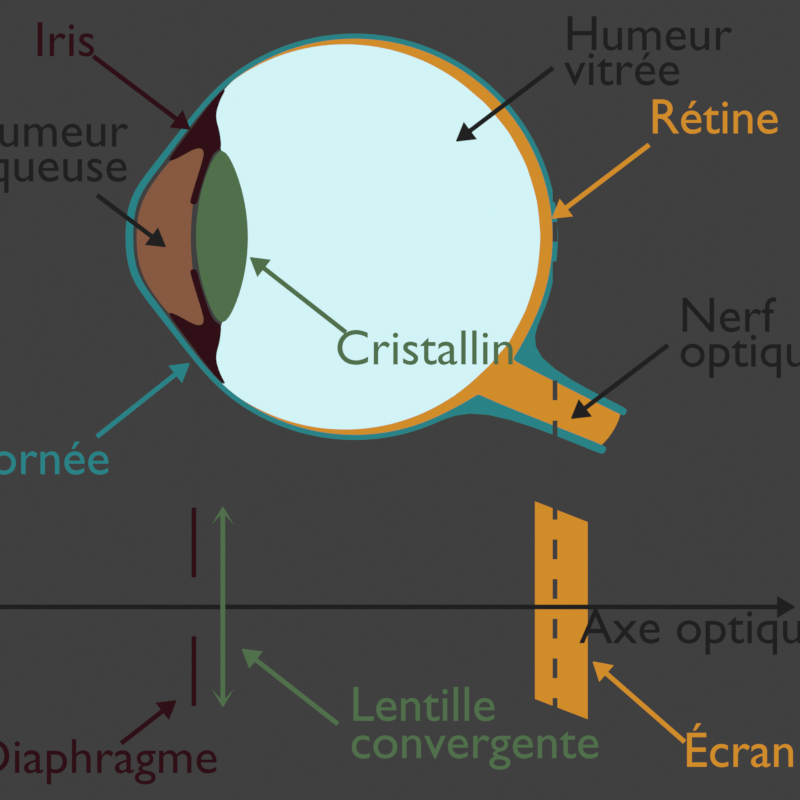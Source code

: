 # Source: modele_oeil_optique.blend  (saved by Blender 4.0.36; exported with 4.5.12 LTS)
import bpy
from mathutils import Matrix  # noqa: F401  (used for matrix-valued properties, if any)

bpy.ops.wm.read_factory_settings(use_empty=True)
scene = bpy.context.scene
scene.name = 'Scene'

# ---- collections
col_collection = bpy.data.collections.new('Collection'); scene.collection.children.link(col_collection)
col_axes = bpy.data.collections.new('Axes'); scene.collection.children.link(col_axes)
col_oeil = bpy.data.collections.new('Oeil'); scene.collection.children.link(col_oeil)
col_l_gende_oeil = bpy.data.collections.new('Légende oeil'); col_oeil.children.link(col_l_gende_oeil)
col_mod_lisation = bpy.data.collections.new('Modélisation'); scene.collection.children.link(col_mod_lisation)
col_l_gende_model = bpy.data.collections.new('Légende model'); col_mod_lisation.children.link(col_l_gende_model)

# ---- materials (node trees are filled in below, after node groups)
mat_axe_optique = bpy.data.materials.new('Axe optique')
mat_axe_optique.alpha_threshold = 0.0
mat_axe_optique.line_color = (0.0, 0.0, 0.0, 1.0)
mat_axes = bpy.data.materials.new('Axes')
mat_axes.alpha_threshold = 0.0
mat_axes.line_color = (0.0, 0.0, 0.0, 1.0)
mat_cornee = bpy.data.materials.new('Cornee')
mat_cornee.alpha_threshold = 0.0
mat_cornee.line_color = (0.0, 0.0, 0.0, 1.0)
mat_iris = bpy.data.materials.new('Iris')
mat_iris.alpha_threshold = 0.0
mat_iris.line_color = (0.0, 0.0, 0.0, 1.0)
mat_r_tine = bpy.data.materials.new('Rétine')
mat_r_tine.alpha_threshold = 0.0
mat_r_tine.line_color = (0.0, 0.0, 0.0, 1.0)
mat_cristallin = bpy.data.materials.new('Cristallin')
mat_cristallin.alpha_threshold = 0.0
mat_cristallin.line_color = (0.0, 0.0, 0.0, 1.0)
mat_vitreuse = bpy.data.materials.new('Vitreuse')
mat_vitreuse.alpha_threshold = 0.0
mat_vitreuse.line_color = (0.0, 0.0, 0.0, 1.0)
mat_aqueuse = bpy.data.materials.new('Aqueuse')
mat_aqueuse.alpha_threshold = 0.0
mat_aqueuse.line_color = (0.0, 0.0, 0.0, 1.0)

# ---- material node trees
mat_axe_optique.use_nodes = True; mat_axe_optique.node_tree.nodes.clear()
_N = mat_axe_optique.node_tree.nodes; _L = mat_axe_optique.node_tree.links
n0 = _N.new('ShaderNodeOutputMaterial'); n0.name = 'Material Output'; n0.location = (300, 300)
n0.target = 'CYCLES'
n1 = _N.new('ShaderNodeEmission'); n1.name = 'Emission'; n1.location = (10, 300)
n1.inputs[0].default_value = (0.01467, 0.01467, 0.01467, 1.0)
n2 = _N.new('ShaderNodeOutputMaterial'); n2.name = 'Material Output.001'; n2.location = (0, 0)
n2.target = 'EEVEE'
n3 = _N.new('ShaderNodeMixShader'); n3.name = 'Mix Shader'; n3.location = (0, 0)
n3.label = 'Disable Shadow'
n3.hide = True
n4 = _N.new('ShaderNodeLightPath'); n4.name = 'Light Path'; n4.location = (0, 0)
n4.hide = True
n5 = _N.new('ShaderNodeBsdfTransparent'); n5.name = 'Transparent BSDF'; n5.location = (0, 0)
n5.hide = True
_L.new(n1.outputs[0], n0.inputs[0])
_L.new(n1.outputs[0], n3.inputs[1])
_L.new(n3.outputs[0], n2.inputs[0])
_L.new(n4.outputs[1], n3.inputs[0])
_L.new(n5.outputs[0], n3.inputs[2])
n0.is_active_output = True
mat_axes.use_nodes = True; mat_axes.node_tree.nodes.clear()
_N = mat_axes.node_tree.nodes; _L = mat_axes.node_tree.links
n0 = _N.new('ShaderNodeOutputMaterial'); n0.name = 'Material Output'; n0.location = (300, 300)
n0.target = 'CYCLES'
n1 = _N.new('ShaderNodeEmission'); n1.name = 'Emission'; n1.location = (10, 300)
n1.inputs[0].default_value = (0.04955, 0.04955, 0.04955, 1.0)
n2 = _N.new('ShaderNodeOutputMaterial'); n2.name = 'Material Output.001'; n2.location = (0, 0)
n2.target = 'EEVEE'
n3 = _N.new('ShaderNodeMixShader'); n3.name = 'Mix Shader'; n3.location = (0, 0)
n3.label = 'Disable Shadow'
n3.hide = True
n4 = _N.new('ShaderNodeLightPath'); n4.name = 'Light Path'; n4.location = (0, 0)
n4.hide = True
n5 = _N.new('ShaderNodeBsdfTransparent'); n5.name = 'Transparent BSDF'; n5.location = (0, 0)
n5.hide = True
_L.new(n1.outputs[0], n0.inputs[0])
_L.new(n1.outputs[0], n3.inputs[1])
_L.new(n3.outputs[0], n2.inputs[0])
_L.new(n4.outputs[1], n3.inputs[0])
_L.new(n5.outputs[0], n3.inputs[2])
n0.is_active_output = True
mat_cornee.use_nodes = True; mat_cornee.node_tree.nodes.clear()
_N = mat_cornee.node_tree.nodes; _L = mat_cornee.node_tree.links
n0 = _N.new('ShaderNodeOutputMaterial'); n0.name = 'Material Output'; n0.location = (300, 300)
n0.target = 'CYCLES'
n1 = _N.new('ShaderNodeEmission'); n1.name = 'Emission'; n1.location = (10, 300)
n1.inputs[0].default_value = (0.02229, 0.2265, 0.2395, 1.0)
n2 = _N.new('ShaderNodeOutputMaterial'); n2.name = 'Material Output.001'; n2.location = (0, 0)
n2.target = 'EEVEE'
n3 = _N.new('ShaderNodeMixShader'); n3.name = 'Mix Shader'; n3.location = (0, 0)
n3.label = 'Disable Shadow'
n3.hide = True
n4 = _N.new('ShaderNodeLightPath'); n4.name = 'Light Path'; n4.location = (0, 0)
n4.hide = True
n5 = _N.new('ShaderNodeBsdfTransparent'); n5.name = 'Transparent BSDF'; n5.location = (0, 0)
n5.hide = True
_L.new(n1.outputs[0], n0.inputs[0])
_L.new(n1.outputs[0], n3.inputs[1])
_L.new(n3.outputs[0], n2.inputs[0])
_L.new(n4.outputs[1], n3.inputs[0])
_L.new(n5.outputs[0], n3.inputs[2])
n0.is_active_output = True
mat_iris.use_nodes = True; mat_iris.node_tree.nodes.clear()
_N = mat_iris.node_tree.nodes; _L = mat_iris.node_tree.links
n0 = _N.new('ShaderNodeOutputMaterial'); n0.name = 'Material Output'; n0.location = (300, 300)
n0.target = 'CYCLES'
n1 = _N.new('ShaderNodeEmission'); n1.name = 'Emission'; n1.location = (10, 300)
n1.inputs[0].default_value = (0.02934, 0.004725, 0.008129, 1.0)
n2 = _N.new('ShaderNodeOutputMaterial'); n2.name = 'Material Output.001'; n2.location = (0, 0)
n2.target = 'EEVEE'
n3 = _N.new('ShaderNodeMixShader'); n3.name = 'Mix Shader'; n3.location = (0, 0)
n3.label = 'Disable Shadow'
n3.hide = True
n4 = _N.new('ShaderNodeLightPath'); n4.name = 'Light Path'; n4.location = (0, 0)
n4.hide = True
n5 = _N.new('ShaderNodeBsdfTransparent'); n5.name = 'Transparent BSDF'; n5.location = (0, 0)
n5.hide = True
_L.new(n1.outputs[0], n0.inputs[0])
_L.new(n1.outputs[0], n3.inputs[1])
_L.new(n3.outputs[0], n2.inputs[0])
_L.new(n4.outputs[1], n3.inputs[0])
_L.new(n5.outputs[0], n3.inputs[2])
n0.is_active_output = True
mat_r_tine.use_nodes = True; mat_r_tine.node_tree.nodes.clear()
_N = mat_r_tine.node_tree.nodes; _L = mat_r_tine.node_tree.links
n0 = _N.new('ShaderNodeOutputMaterial'); n0.name = 'Material Output'; n0.location = (300, 300)
n0.target = 'CYCLES'
n1 = _N.new('ShaderNodeEmission'); n1.name = 'Emission'; n1.location = (10, 300)
n1.inputs[0].default_value = (0.6383, 0.2649, 0.02238, 1.0)
n2 = _N.new('ShaderNodeOutputMaterial'); n2.name = 'Material Output.001'; n2.location = (0, 0)
n2.target = 'EEVEE'
n3 = _N.new('ShaderNodeMixShader'); n3.name = 'Mix Shader'; n3.location = (0, 0)
n3.label = 'Disable Shadow'
n3.hide = True
n4 = _N.new('ShaderNodeLightPath'); n4.name = 'Light Path'; n4.location = (0, 0)
n4.hide = True
n5 = _N.new('ShaderNodeBsdfTransparent'); n5.name = 'Transparent BSDF'; n5.location = (0, 0)
n5.hide = True
_L.new(n1.outputs[0], n0.inputs[0])
_L.new(n1.outputs[0], n3.inputs[1])
_L.new(n3.outputs[0], n2.inputs[0])
_L.new(n4.outputs[1], n3.inputs[0])
_L.new(n5.outputs[0], n3.inputs[2])
n0.is_active_output = True
mat_cristallin.use_nodes = True; mat_cristallin.node_tree.nodes.clear()
_N = mat_cristallin.node_tree.nodes; _L = mat_cristallin.node_tree.links
n0 = _N.new('ShaderNodeOutputMaterial'); n0.name = 'Material Output'; n0.location = (300, 300)
n0.target = 'CYCLES'
n1 = _N.new('ShaderNodeEmission'); n1.name = 'Emission'; n1.location = (10, 300)
n1.inputs[0].default_value = (0.08044, 0.1607, 0.07002, 1.0)
n2 = _N.new('ShaderNodeOutputMaterial'); n2.name = 'Material Output.001'; n2.location = (0, 0)
n2.target = 'EEVEE'
n3 = _N.new('ShaderNodeMixShader'); n3.name = 'Mix Shader'; n3.location = (0, 0)
n3.label = 'Disable Shadow'
n3.hide = True
n4 = _N.new('ShaderNodeLightPath'); n4.name = 'Light Path'; n4.location = (0, 0)
n4.hide = True
n5 = _N.new('ShaderNodeBsdfTransparent'); n5.name = 'Transparent BSDF'; n5.location = (0, 0)
n5.hide = True
_L.new(n1.outputs[0], n0.inputs[0])
_L.new(n1.outputs[0], n3.inputs[1])
_L.new(n3.outputs[0], n2.inputs[0])
_L.new(n4.outputs[1], n3.inputs[0])
_L.new(n5.outputs[0], n3.inputs[2])
n0.is_active_output = True
mat_vitreuse.use_nodes = True; mat_vitreuse.node_tree.nodes.clear()
_N = mat_vitreuse.node_tree.nodes; _L = mat_vitreuse.node_tree.links
n0 = _N.new('ShaderNodeOutputMaterial'); n0.name = 'Material Output'; n0.location = (300, 300)
n0.target = 'CYCLES'
n1 = _N.new('ShaderNodeEmission'); n1.name = 'Emission'; n1.location = (10, 300)
n1.inputs[0].default_value = (0.6428, 0.901, 0.9236, 1.0)
n2 = _N.new('ShaderNodeOutputMaterial'); n2.name = 'Material Output.001'; n2.location = (0, 0)
n2.target = 'EEVEE'
n3 = _N.new('ShaderNodeMixShader'); n3.name = 'Mix Shader'; n3.location = (0, 0)
n3.label = 'Disable Shadow'
n3.hide = True
n4 = _N.new('ShaderNodeLightPath'); n4.name = 'Light Path'; n4.location = (0, 0)
n4.hide = True
n5 = _N.new('ShaderNodeBsdfTransparent'); n5.name = 'Transparent BSDF'; n5.location = (0, 0)
n5.hide = True
_L.new(n1.outputs[0], n0.inputs[0])
_L.new(n1.outputs[0], n3.inputs[1])
_L.new(n3.outputs[0], n2.inputs[0])
_L.new(n4.outputs[1], n3.inputs[0])
_L.new(n5.outputs[0], n3.inputs[2])
n0.is_active_output = True
mat_aqueuse.use_nodes = True; mat_aqueuse.node_tree.nodes.clear()
_N = mat_aqueuse.node_tree.nodes; _L = mat_aqueuse.node_tree.links
n0 = _N.new('ShaderNodeOutputMaterial'); n0.name = 'Material Output'; n0.location = (300, 300)
n0.target = 'CYCLES'
n1 = _N.new('ShaderNodeEmission'); n1.name = 'Emission'; n1.location = (10, 300)
n1.inputs[0].default_value = (0.247, 0.1007, 0.05316, 1.0)
n2 = _N.new('ShaderNodeOutputMaterial'); n2.name = 'Material Output.001'; n2.location = (0, 0)
n2.target = 'EEVEE'
n3 = _N.new('ShaderNodeMixShader'); n3.name = 'Mix Shader'; n3.location = (0, 0)
n3.label = 'Disable Shadow'
n3.hide = True
n4 = _N.new('ShaderNodeLightPath'); n4.name = 'Light Path'; n4.location = (0, 0)
n4.hide = True
n5 = _N.new('ShaderNodeBsdfTransparent'); n5.name = 'Transparent BSDF'; n5.location = (0, 0)
n5.hide = True
_L.new(n1.outputs[0], n0.inputs[0])
_L.new(n1.outputs[0], n3.inputs[1])
_L.new(n3.outputs[0], n2.inputs[0])
_L.new(n4.outputs[1], n3.inputs[0])
_L.new(n5.outputs[0], n3.inputs[2])
n0.is_active_output = True

# ---- world
world_world = bpy.data.worlds.new('World'); scene.world = world_world
world_world.use_nodes = True; world_world.node_tree.nodes.clear()
_N = world_world.node_tree.nodes; _L = world_world.node_tree.links
n0 = _N.new('ShaderNodeOutputWorld'); n0.name = 'World Output'; n0.location = (300, 300)
n1 = _N.new('ShaderNodeBackground'); n1.name = 'Background'; n1.location = (10, 300)
n1.inputs[0].default_value = (0.05088, 0.05088, 0.05088, 1.0)
_L.new(n1.outputs[0], n0.inputs[0])
n0.is_active_output = True
world_world.color = (0.05088, 0.05088, 0.05088)
world_world.use_sun_shadow = False
world_world.sun_shadow_jitter_overblur = 0.0

# ---- cameras
cam_camera = bpy.data.cameras.new('Camera')
cam_camera.type = 'ORTHO'
cam_camera.clip_end = 100.0
cam_camera.ortho_scale = 8.0

# ---- meshes
me_plane_010 = bpy.data.meshes.new('Plane.010')
me_plane_010.from_pydata([(-5.341, 0.02222, 0.5974), (-5.341, -0.02532, 0.5974), (4.264, 0.02222, 0.5974), (4.264, -0.02532, 0.5974), (4.41, -0.02532, 0.5974), (4.41, 0.02222, 0.5974), (4.263, 0.02222, 0.5974), (4.262, -0.02532, 0.5974), (4.264, 0.1082, 0.5974), (4.264, -0.1113, 0.5974), (4.266, -0.1113, 0.5974), (4.266, 0.1082, 0.5974), (4.441, -0.007625, 0.5974), (4.441, 0.004525, 0.5974), (4.425, 0.01376, 0.5974), (4.425, -0.01686, 0.5974), (4.269, 0.02222, 0.5974), (4.269, -0.02532, 0.5974)], [], [(6, 7, 3, 2), (16, 17, 4, 5), (0, 1, 7, 6), (17, 3, 9), (16, 5, 11, 8), (14, 15, 12, 13), (5, 4, 15, 14), (2, 16, 8), (4, 17, 9, 10), (2, 3, 17, 16)])
_uv = me_plane_010.uv_layers.new(name='UVMap')
_uv.uv.foreach_set('vector', [0.0, 0.4996, 1.0, 0.4996, 1.0, 0.5, 0.0, 0.5, 0.0, 0.5004, 1.0, 0.5004, 1.0, 0.5115, 0.0, 0.5115, 0.0, 0.1736, 1.0, 0.1735, 1.0, 0.4996, 0.0, 0.4996, 1.0, 0.5004, 1.0, 0.5, 1.0, 0.5058, 0.0, 0.5004, 0.0, 0.5115, 0.0, 0.5115, 0.0, 0.5058, 0.04961, 0.5123, 0.9901, 0.5122, 1.0, 0.5123, 0.0, 0.5122, 0.0, 0.5115, 1.0, 0.5115, 0.9901, 0.5122, 0.04961, 0.5123, 0.0, 0.5, 0.0, 0.5004, 0.0, 0.5, 1.0, 0.5115, 1.0, 0.5004, 1.0, 0.5058, 1.0, 0.5115, 0.0, 0.5, 1.0, 0.5, 1.0, 0.5004, 0.0, 0.5004])
me_plane_010.materials.append(mat_axe_optique)
me_plane_010.use_remesh_fix_poles = True
me_plane_010.use_remesh_preserve_attributes = False
me_plane_010.update()
me_plane_004 = bpy.data.meshes.new('Plane.004')
me_plane_004.from_pydata([(-0.02397, 0.1019, 0.0), (0.02356, 0.1019, 0.0), (-0.02397, 0.3, 0.0), (0.02356, 0.2999, 0.0), (-0.02397, 0.4983, 0.0), (0.02356, 0.4982, 0.0), (-0.02397, 0.6964, 0.0), (0.02356, 0.6963, 0.0), (-0.02397, 0.8946, 0.0), (0.02356, 0.8946, 0.0), (-0.02397, 1.093, 0.0), (0.02356, 1.093, 0.0), (-0.02397, 1.291, 0.0), (0.02356, 1.291, 0.0), (-0.02397, 1.489, 0.0), (0.02356, 1.489, 0.0), (-0.02397, 1.687, 0.0), (0.02356, 1.687, 0.0), (-0.02397, 1.885, 0.0), (0.02356, 1.885, 0.0), (-0.02397, 2.084, 0.0), (0.02356, 2.084, 0.0), (-0.02397, 2.282, 0.0), (0.02356, 2.282, 0.0), (-0.02397, 2.48, 0.0), (0.02356, 2.48, 0.0), (-0.02397, 2.678, 0.0), (0.02356, 2.678, 0.0), (-0.02397, 2.876, 0.0), (0.02356, 2.876, 0.0), (-0.02397, 3.075, 0.0), (0.02356, 3.074, 0.0), (-0.02397, -0.1019, 0.0), (0.02356, -0.1019, 0.0), (-0.02397, -0.3, 0.0), (0.02356, -0.2999, 0.0), (-0.02397, -0.4983, 0.0), (0.02356, -0.4982, 0.0), (-0.02397, -0.6964, 0.0), (0.02356, -0.6963, 0.0), (-0.02397, -0.8946, 0.0), (0.02356, -0.8946, 0.0), (-0.02397, -1.093, 0.0), (0.02356, -1.093, 0.0), (-0.02397, -1.291, 0.0), (0.02356, -1.291, 0.0), (-0.02397, -1.489, 0.0), (0.02356, -1.489, 0.0), (-0.02397, -1.687, 0.0), (0.02356, -1.687, 0.0), (-0.02397, -1.885, 0.0), (0.02356, -1.885, 0.0), (-0.02397, -2.084, 0.0), (0.02356, -2.084, 0.0), (-0.02397, -2.282, 0.0), (0.02356, -2.282, 0.0), (-0.02397, -2.48, 0.0), (0.02356, -2.48, 0.0), (-0.02397, -2.678, 0.0), (0.02356, -2.678, 0.0), (-0.02397, -2.876, 0.0), (0.02356, -2.876, 0.0), (-0.02397, -3.075, 0.0), (0.02356, -3.074, 0.0), (-0.02397, -3.273, 0.0), (0.02356, -3.273, 0.0), (-0.02397, -3.471, 0.0), (0.02356, -3.471, 0.0)], [], [(0, 1, 3, 2), (4, 5, 7, 6), (8, 9, 11, 10), (12, 13, 15, 14), (16, 17, 19, 18), (20, 21, 23, 22), (24, 25, 27, 26), (28, 29, 31, 30), (32, 34, 35, 33), (36, 38, 39, 37), (40, 42, 43, 41), (44, 46, 47, 45), (48, 50, 51, 49), (52, 54, 55, 53), (56, 58, 59, 57), (60, 62, 63, 61), (64, 66, 67, 65)])
_uv = me_plane_004.uv_layers.new(name='UVMap')
_uv.uv.foreach_set('vector', [0.0, 0.1736, 1.0, 0.1735, 1.0, 0.4996, 0.0, 0.4996, 0.0, 0.1736, 1.0, 0.1735, 1.0, 0.4996, 0.0, 0.4996, 0.0, 0.1736, 1.0, 0.1735, 1.0, 0.4996, 0.0, 0.4996, 0.0, 0.1736, 1.0, 0.1735, 1.0, 0.4996, 0.0, 0.4996, 0.0, 0.1736, 1.0, 0.1735, 1.0, 0.4996, 0.0, 0.4996, 0.0, 0.1736, 1.0, 0.1735, 1.0, 0.4996, 0.0, 0.4996, 0.0, 0.1736, 1.0, 0.1735, 1.0, 0.4996, 0.0, 0.4996, 0.0, 0.1736, 1.0, 0.1735, 1.0, 0.4996, 0.0, 0.4996, 0.0, 0.1736, 0.0, 0.4996, 1.0, 0.4996, 1.0, 0.1735, 0.0, 0.1736, 0.0, 0.4996, 1.0, 0.4996, 1.0, 0.1735, 0.0, 0.1736, 0.0, 0.4996, 1.0, 0.4996, 1.0, 0.1735, 0.0, 0.1736, 0.0, 0.4996, 1.0, 0.4996, 1.0, 0.1735, 0.0, 0.1736, 0.0, 0.4996, 1.0, 0.4996, 1.0, 0.1735, 0.0, 0.1736, 0.0, 0.4996, 1.0, 0.4996, 1.0, 0.1735, 0.0, 0.1736, 0.0, 0.4996, 1.0, 0.4996, 1.0, 0.1735, 0.0, 0.1736, 0.0, 0.4996, 1.0, 0.4996, 1.0, 0.1735, 0.0, 0.1736, 0.0, 0.4996, 1.0, 0.4996, 1.0, 0.1735])
me_plane_004.materials.append(mat_axes)
me_plane_004.use_remesh_fix_poles = True
me_plane_004.use_remesh_preserve_attributes = False
me_plane_004.update()
me_cube = bpy.data.meshes.new('Cube')
me_cube.from_pydata([(-1.05, -2.197, -0.5942), (-1.05, -2.197, 1.15), (-0.8398, 0.8326, -1.0), (-0.8398, 0.8326, 1.0), (0.1379, -2.197, -0.5942), (0.1379, -2.197, 1.15), (0.02122, 0.8326, -1.0), (0.02122, 0.8326, 1.0), (-0.5065, 2.23, -1.007), (-0.5065, 2.23, 0.9929), (-0.1305, 3.186, -1.065), (-0.1305, 3.186, 0.9345), (-1.067, 4.234, -1.007), (-1.067, 4.234, 0.9929), (-0.3262, 4.71, -1.065), (-0.3262, 4.71, 0.9345), (-0.176, 2.232, -1.007), (-0.2677, 2.232, 0.9929), (-0.7669, 4.513, -1.007), (-0.7669, 4.513, 0.9929), (-0.1315, 2.667, 0.9929), (-0.5613, 4.63, 0.9929), (-0.1315, 2.667, -1.007), (-0.5613, 4.63, -1.007)], [], [(0, 1, 3, 2), (2, 3, 7, 6), (6, 7, 5, 4), (4, 5, 1, 0), (2, 6, 4, 0), (7, 3, 1, 5), (22, 10, 11, 20), (23, 21, 15, 14), (20, 11, 15, 21), (8, 9, 13, 12), (11, 10, 14, 15), (16, 8, 12, 18), (22, 16, 18, 23), (9, 17, 19, 13), (12, 13, 19, 18), (8, 16, 17, 9), (10, 22, 23, 14), (17, 20, 21, 19), (18, 19, 21, 23), (16, 22, 20, 17)])
_uv = me_cube.uv_layers.new(name='UVMap')
_uv.uv.foreach_set('vector', [0.375, 0.0, 0.625, 0.0, 0.625, 0.25, 0.375, 0.25, 0.375, 0.25, 0.625, 0.25, 0.625, 0.5, 0.375, 0.5, 0.375, 0.5, 0.625, 0.5, 0.625, 0.75, 0.375, 0.75, 0.375, 0.75, 0.625, 0.75, 0.625, 1.0, 0.375, 1.0, 0.125, 0.5, 0.375, 0.5, 0.375, 0.75, 0.125, 0.75, 0.625, 0.5, 0.875, 0.5, 0.875, 0.75, 0.625, 0.75, 0.375, 0.3682, 0.375, 0.5, 0.625, 0.5, 0.625, 0.3682, 0.375, 0.3682, 0.625, 0.3682, 0.625, 0.5, 0.375, 0.5, 0.625, 0.3682, 0.625, 0.5, 0.625, 0.5, 0.625, 0.3682, 0.375, 0.25, 0.625, 0.25, 0.625, 0.25, 0.375, 0.25, 0.625, 0.5, 0.375, 0.5, 0.375, 0.5, 0.625, 0.5, 0.375, 0.3292, 0.375, 0.25, 0.375, 0.25, 0.375, 0.3292, 0.375, 0.3682, 0.375, 0.3292, 0.375, 0.3292, 0.375, 0.3682, 0.625, 0.25, 0.625, 0.3292, 0.625, 0.3292, 0.625, 0.25, 0.375, 0.25, 0.625, 0.25, 0.625, 0.3292, 0.375, 0.3292, 0.375, 0.25, 0.375, 0.3292, 0.625, 0.3292, 0.625, 0.25, 0.375, 0.5, 0.375, 0.3682, 0.375, 0.3682, 0.375, 0.5, 0.625, 0.3292, 0.625, 0.3682, 0.625, 0.3682, 0.625, 0.3292, 0.375, 0.3292, 0.625, 0.3292, 0.625, 0.3682, 0.375, 0.3682, 0.375, 0.3292, 0.375, 0.3682, 0.625, 0.3682, 0.625, 0.3292])
me_cube.use_remesh_fix_poles = True
me_cube.use_remesh_preserve_attributes = False
me_cube.update()
me_plane_019 = bpy.data.meshes.new('Plane.019')
me_plane_019.from_pydata([(-0.02397, 0.1019, 0.0), (0.02356, 0.1019, 0.0), (-0.02397, 0.3, 0.0), (0.02356, 0.2999, 0.0), (-0.02397, 0.4983, 0.0), (0.02356, 0.4982, 0.0), (-0.02397, 0.6964, 0.0), (0.02356, 0.6963, 0.0), (-0.02397, 0.8946, 0.0), (0.02356, 0.8946, 0.0), (-0.02397, 1.093, 0.0), (0.02356, 1.093, 0.0), (-0.02397, 1.291, 0.0), (0.02356, 1.291, 0.0), (-0.02397, 1.489, 0.0), (0.02356, 1.489, 0.0), (-0.02397, 1.687, 0.0), (0.02356, 1.687, 0.0), (-0.02397, 1.885, 0.0), (0.02356, 1.885, 0.0), (-0.02397, 2.084, 0.0), (0.02356, 2.084, 0.0), (-0.02397, 2.282, 0.0), (0.02356, 2.282, 0.0), (-0.02397, 2.48, 0.0), (0.02356, 2.48, 0.0), (-0.02397, 2.678, 0.0), (0.02356, 2.678, 0.0), (-0.02397, 2.876, 0.0), (0.02356, 2.876, 0.0), (-0.02397, 3.075, 0.0), (0.02356, 3.074, 0.0), (-0.02397, -0.1019, 0.0), (0.02356, -0.1019, 0.0), (-0.02397, -0.3, 0.0), (0.02356, -0.2999, 0.0), (-0.02397, -0.4983, 0.0), (0.02356, -0.4982, 0.0), (-0.02397, -0.6964, 0.0), (0.02356, -0.6963, 0.0), (-0.02397, -0.8946, 0.0), (0.02356, -0.8946, 0.0), (-0.02397, -1.093, 0.0), (0.02356, -1.093, 0.0), (-0.02397, -1.291, 0.0), (0.02356, -1.291, 0.0), (-0.02397, -1.489, 0.0), (0.02356, -1.489, 0.0), (-0.02397, -1.687, 0.0), (0.02356, -1.687, 0.0), (-0.02397, -1.885, 0.0), (0.02356, -1.885, 0.0), (-0.02397, -2.084, 0.0), (0.02356, -2.084, 0.0), (-0.02397, -2.282, 0.0), (0.02356, -2.282, 0.0), (-0.02397, -2.48, 0.0), (0.02356, -2.48, 0.0), (-0.02397, -2.678, 0.0), (0.02356, -2.678, 0.0), (-0.02397, -2.876, 0.0), (0.02356, -2.876, 0.0), (-0.02397, -3.075, 0.0), (0.02356, -3.074, 0.0), (-0.02397, -3.273, 0.0), (0.02356, -3.273, 0.0), (-0.02397, -3.471, 0.0), (0.02356, -3.471, 0.0)], [], [(0, 1, 3, 2), (4, 5, 7, 6), (8, 9, 11, 10), (12, 13, 15, 14), (16, 17, 19, 18), (20, 21, 23, 22), (24, 25, 27, 26), (28, 29, 31, 30), (32, 34, 35, 33), (36, 38, 39, 37), (40, 42, 43, 41), (44, 46, 47, 45), (48, 50, 51, 49), (52, 54, 55, 53), (56, 58, 59, 57), (60, 62, 63, 61), (64, 66, 67, 65)])
_uv = me_plane_019.uv_layers.new(name='UVMap')
_uv.uv.foreach_set('vector', [0.0, 0.1736, 1.0, 0.1735, 1.0, 0.4996, 0.0, 0.4996, 0.0, 0.1736, 1.0, 0.1735, 1.0, 0.4996, 0.0, 0.4996, 0.0, 0.1736, 1.0, 0.1735, 1.0, 0.4996, 0.0, 0.4996, 0.0, 0.1736, 1.0, 0.1735, 1.0, 0.4996, 0.0, 0.4996, 0.0, 0.1736, 1.0, 0.1735, 1.0, 0.4996, 0.0, 0.4996, 0.0, 0.1736, 1.0, 0.1735, 1.0, 0.4996, 0.0, 0.4996, 0.0, 0.1736, 1.0, 0.1735, 1.0, 0.4996, 0.0, 0.4996, 0.0, 0.1736, 1.0, 0.1735, 1.0, 0.4996, 0.0, 0.4996, 0.0, 0.1736, 0.0, 0.4996, 1.0, 0.4996, 1.0, 0.1735, 0.0, 0.1736, 0.0, 0.4996, 1.0, 0.4996, 1.0, 0.1735, 0.0, 0.1736, 0.0, 0.4996, 1.0, 0.4996, 1.0, 0.1735, 0.0, 0.1736, 0.0, 0.4996, 1.0, 0.4996, 1.0, 0.1735, 0.0, 0.1736, 0.0, 0.4996, 1.0, 0.4996, 1.0, 0.1735, 0.0, 0.1736, 0.0, 0.4996, 1.0, 0.4996, 1.0, 0.1735, 0.0, 0.1736, 0.0, 0.4996, 1.0, 0.4996, 1.0, 0.1735, 0.0, 0.1736, 0.0, 0.4996, 1.0, 0.4996, 1.0, 0.1735, 0.0, 0.1736, 0.0, 0.4996, 1.0, 0.4996, 1.0, 0.1735])
me_plane_019.materials.append(mat_axes)
me_plane_019.use_remesh_fix_poles = True
me_plane_019.use_remesh_preserve_attributes = False
me_plane_019.update()
me_circle_001 = bpy.data.meshes.new('Circle.001')
me_circle_001.from_pydata([(0.04003, 2.045, 0.0), (-0.359, 2.006, 0.0), (-0.7427, 1.89, 0.0), (-1.096, 1.701, 0.0), (-1.406, 1.446, 0.0), (-1.767, 0.9849, 0.01167), (-1.99, 0.6983, 0.006597), (-2.225, 0.399, 0.0), (-2.264, 0.0, 0.0), (-2.225, -0.399, 0.0), (-1.99, -0.6983, 0.006597), (-1.767, -0.9849, 0.01167), (-1.406, -1.446, 0.0), (-1.096, -1.701, 0.0), (-0.7427, -1.89, 0.0), (-0.359, -2.006, 0.0), (0.04003, -2.045, 0.0), (0.4391, -2.006, 0.0), (0.8227, -1.89, 0.0), (1.243, -1.661, 0.005874), (2.775, -1.725, -0.006118), (1.71, -1.192, -0.002692), (1.93, -0.7827, 0.0), (2.046, -0.399, 0.0), (2.085, 4.386e-08, 0.0), (2.046, 0.399, 0.0), (1.93, 0.7827, 0.0), (1.741, 1.136, 0.0), (1.486, 1.446, 0.0), (1.176, 1.701, 0.0), (0.8227, 1.89, 0.0), (0.4391, 2.006, 0.0), (0.03869, 1.993, 0.0), (-0.3501, 1.955, 0.0), (-0.724, 1.841, 0.0), (-1.069, 1.657, 0.0), (-1.371, 1.409, 0.0), (-1.719, 0.9559, 0.01167), (-1.918, 0.6783, 0.006597), (-2.15, 0.3888, 0.0), (-2.188, -6.706e-08, 0.0), (-2.15, -0.3888, 0.0), (-1.918, -0.6783, 0.006597), (-1.719, -0.9559, 0.01167), (-1.371, -1.409, 0.0), (-1.069, -1.657, 0.0), (-0.724, -1.841, 0.0), (-0.3501, -1.955, 0.0), (0.03869, -1.993, 0.0), (0.4275, -1.955, 0.0), (0.8014, -1.841, 0.0), (1.213, -1.618, 0.005874), (2.529, -2.185, 0.007342), (1.665, -1.163, -0.002692), (1.88, -0.7627, 0.0), (1.993, -0.3888, 0.0), (2.032, 4.382e-08, 0.0), (1.993, 0.3888, 0.0), (1.88, 0.7627, 0.0), (1.696, 1.107, 0.0), (1.448, 1.409, 0.0), (1.146, 1.657, 0.0), (0.8014, 1.841, 0.0), (0.4275, 1.955, 0.0), (1.658, -1.256, -0.002692), (1.614, -1.225, -0.002692), (1.314, -1.604, 0.005874), (1.282, -1.562, 0.005874), (2.738, -1.798, -0.006118), (2.572, -2.105, 0.007342), (2.686, -1.774, -0.006118), (2.724, -1.701, -0.006118), (2.505, -2.074, 0.007342), (2.461, -2.153, 0.007342)], [], [(9, 8, 40, 41), (10, 9, 41, 42), (11, 10, 42, 43), (12, 11, 43, 44), (13, 12, 44, 45), (27, 26, 58, 59), (14, 13, 45, 46), (1, 0, 32, 33), (28, 27, 59, 60), (15, 14, 46, 47), (2, 1, 33, 34), (29, 28, 60, 61), (16, 15, 47, 48), (3, 2, 34, 35), (30, 29, 61, 62), (17, 16, 48, 49), (4, 3, 35, 36), (31, 30, 62, 63), (18, 17, 49, 50), (5, 4, 36, 37), (0, 31, 63, 32), (19, 18, 50, 51), (6, 5, 37, 38), (66, 19, 51, 67), (7, 6, 38, 39), (73, 72, 69, 52), (8, 7, 39, 40), (22, 21, 53, 54), (22, 54, 55, 23), (23, 55, 56, 24), (24, 56, 57, 25), (25, 57, 58, 26), (21, 64, 65, 53), (70, 71, 20, 68), (64, 21, 71, 70), (19, 66, 72, 73)])
_uv = me_circle_001.uv_layers.new(name='UVMap')
_uv.uv.foreach_set('vector', [0.0, 0.0, 0.0, 0.0, 0.0, 0.0, 0.0, 0.0, 0.0, 0.0, 0.0, 0.0, 0.0, 0.0, 0.0, 0.0, 0.0, 0.0, 0.0, 0.0, 0.0, 0.0, 0.0, 0.0, 0.0, 0.0, 0.0, 0.0, 0.0, 0.0, 0.0, 0.0, 0.0, 0.0, 0.0, 0.0, 0.0, 0.0, 0.0, 0.0, 0.0, 0.0, 0.0, 0.0, 0.0, 0.0, 0.0, 0.0, 0.0, 0.0, 0.0, 0.0, 0.0, 0.0, 0.0, 0.0, 0.0, 0.0, 0.0, 0.0, 0.0, 0.0, 0.0, 0.0, 0.0, 0.0, 0.0, 0.0, 0.0, 0.0, 0.0, 0.0, 0.0, 0.0, 0.0, 0.0, 0.0, 0.0, 0.0, 0.0, 0.0, 0.0, 0.0, 0.0, 0.0, 0.0, 0.0, 0.0, 0.0, 0.0, 0.0, 0.0, 0.0, 0.0, 0.0, 0.0, 0.0, 0.0, 0.0, 0.0, 0.0, 0.0, 0.0, 0.0, 0.0, 0.0, 0.0, 0.0, 0.0, 0.0, 0.0, 0.0, 0.0, 0.0, 0.0, 0.0, 0.0, 0.0, 0.0, 0.0, 0.0, 0.0, 0.0, 0.0, 0.0, 0.0, 0.0, 0.0, 0.0, 0.0, 0.0, 0.0, 0.0, 0.0, 0.0, 0.0, 0.0, 0.0, 0.0, 0.0, 0.0, 0.0, 0.0, 0.0, 0.0, 0.0, 0.0, 0.0, 0.0, 0.0, 0.0, 0.0, 0.0, 0.0, 0.0, 0.0, 0.0, 0.0, 0.0, 0.0, 0.0, 0.0, 0.0, 0.0, 0.0, 0.0, 0.0, 0.0, 0.0, 0.0, 0.0, 0.0, 0.0, 0.0, 0.0, 0.0, 0.0, 0.0, 0.0, 0.0, 0.0, 0.0, 0.0, 0.0, 0.0, 0.0, 0.0, 0.0, 0.0, 0.0, 0.0, 0.0, 0.0, 0.0, 0.0, 0.0, 0.0, 0.0, 0.0, 0.0, 0.0, 0.0, 0.0, 0.0, 0.0, 0.0, 0.0, 0.0, 0.0, 0.0, 0.0, 0.0, 0.0, 0.0, 0.0, 0.0, 0.0, 0.0, 0.0, 0.0, 0.0, 0.0, 0.0, 0.0, 0.0, 0.0, 0.0, 0.0, 0.0, 0.0, 0.0, 0.0, 0.0, 0.0, 0.0, 0.0, 0.0, 0.0, 0.0, 0.0, 0.0, 0.0, 0.0, 0.0, 0.0, 0.0, 0.0, 0.0, 0.0, 0.0, 0.0, 0.0, 0.0, 0.0, 0.0, 0.0, 0.0, 0.0, 0.0, 0.0, 0.0, 0.0, 0.0, 0.0, 0.0, 0.0, 0.0, 0.0, 0.0, 0.0, 0.0, 0.0, 0.0, 0.0, 0.0, 0.0, 0.0, 0.0, 0.0, 0.0, 0.0, 0.0, 0.0, 0.0, 0.0, 0.0, 0.0, 0.0])
me_circle_001.materials.append(mat_cornee)
me_circle_001.use_remesh_fix_poles = True
me_circle_001.use_remesh_preserve_attributes = False
me_circle_001.use_mirror_y = True
me_circle_001.update()
me_plane_011 = bpy.data.meshes.new('Plane.011')
me_plane_011.from_pydata([(-0.1931, 0.3228, 0.01549), (-0.1185, 0.3185, 0.01549), (-0.04553, 0.8481, 0.01549), (0.06338, 0.8531, 0.01549), (0.008518, 0.9585, 0.01549), (0.05488, 0.9512, 0.01549), (0.1292, 0.88, 0.01549), (0.1212, 0.9524, 0.01549), (-0.4343, 0.7322, 0.01549), (-0.3264, 0.8809, 0.01549), (0.003823, 1.045, 0.01549), (0.0544, 1.054, 0.01549), (0.1113, 1.052, 0.01549), (-0.2484, 0.9846, 0.01549), (0.01368, 1.147, 0.01549), (0.04699, 1.153, 0.01549), (0.07754, 1.153, 0.01549), (-0.1482, 1.117, 0.01549), (0.02603, 1.237, 0.01549), (0.05196, 1.237, 0.01549), (0.07409, 1.236, 0.01549), (-0.06535, 1.231, 0.01549), (0.04815, 1.299, 0.01549), (0.06709, 1.295, 0.01549), (0.08878, 1.29, 0.01549), (-0.01367, 1.295, 0.01549), (0.09249, 1.378, 0.01549), (0.1026, 1.374, 0.01549), (0.1113, 1.365, 0.01549), (0.05833, 1.386, 0.01549), (-0.1062, 0.3808, 0.01549), (-0.179, 0.3849, 0.01549), (0.01515, 0.7771, 0.01549), (-0.05787, 0.7777, 0.01549), (-0.2311, 0.9194, 0.01549), (-0.2951, 0.7896, 0.01549), (-0.1714, 1.023, 0.01549), (-0.1065, 1.126, 0.01549), (-0.04083, 1.235, 0.01549), (0.00489, 1.299, 0.01549), (0.06738, 1.385, 0.01549), (-0.1569, 0.875, 0.01549), (-0.1342, 0.9567, 0.01549), (-0.1086, 1.042, 0.01549), (-0.07205, 1.128, 0.01549), (-0.024, 1.236, 0.01549), (0.01638, 1.3, 0.01549), (0.0758, 1.383, 0.01549), (-0.07352, 0.8927, 0.01549), (-0.05727, 0.9639, 0.01549), (-0.04586, 1.046, 0.01549), (-0.02952, 1.137, 0.01549), (0.001984, 1.238, 0.01549), (0.0295, 1.3, 0.01549), (0.08386, 1.381, 0.01549), (0.1566, 1.467, 0.01549), (0.161, 1.466, 0.01549), (0.1648, 1.462, 0.01549), (0.1417, 1.471, 0.01549), (0.1456, 1.47, 0.01549), (0.1493, 1.469, 0.01549), (0.1528, 1.469, 0.01549), (-0.1402, 0.5163, 0.01549), (-0.07203, 0.5134, 0.01549)], [], [(33, 32, 3, 2), (2, 3, 5, 4), (5, 3, 6, 7), (35, 34, 9, 8), (49, 4, 10, 50), (5, 7, 12, 11), (4, 5, 11, 10), (50, 10, 14, 51), (11, 12, 16, 15), (10, 11, 15, 14), (51, 14, 18, 52), (15, 16, 20, 19), (14, 15, 19, 18), (52, 18, 22, 53), (19, 20, 24, 23), (18, 19, 23, 22), (53, 22, 26, 54), (23, 24, 28, 27), (22, 23, 27, 26), (0, 1, 30, 31), (62, 63, 32, 33), (25, 39, 40, 29), (21, 38, 39, 25), (17, 37, 38, 21), (13, 36, 37, 17), (9, 34, 36, 13), (41, 42, 34, 35), (48, 49, 42, 41), (39, 46, 47, 40), (38, 45, 46, 39), (37, 44, 45, 38), (36, 43, 44, 37), (34, 42, 43, 36), (2, 4, 49, 48), (46, 53, 54, 47), (45, 52, 53, 46), (44, 51, 52, 45), (43, 50, 51, 44), (42, 49, 50, 43), (29, 40, 59, 58), (26, 27, 56, 55), (54, 26, 55, 61), (27, 28, 57, 56), (47, 54, 61, 60), (40, 47, 60, 59), (31, 30, 63, 62)])
_uv = me_plane_011.uv_layers.new(name='UVMap')
_uv.uv.foreach_set('vector', [0.0, 0.4586, 1.0, 0.4585, 1.0, 0.4996, 0.0, 0.4996, 0.0, 0.4996, 1.0, 0.4996, 1.0, 0.4996, 0.0, 0.4996, 1.0, 0.4996, 1.0, 0.4996, 1.0, 0.4996, 1.0, 0.4996, 0.0, 0.4996, 0.0, 0.4996, 0.0, 0.4996, 0.0, 0.4996, 0.0, 0.4996, 0.0, 0.4996, 0.0, 0.4996, 0.0, 0.4996, 1.0, 0.4996, 1.0, 0.4996, 1.0, 0.4996, 1.0, 0.4996, 0.0, 0.4996, 1.0, 0.4996, 1.0, 0.4996, 0.0, 0.4996, 0.0, 0.4996, 0.0, 0.4996, 0.5107, 0.4996, 0.05435, 0.4996, 1.0, 0.4996, 1.0, 0.4996, 1.0, 0.4996, 1.0, 0.4996, 0.0, 0.4996, 1.0, 0.4996, 1.0, 0.4996, 0.5107, 0.4996, 0.05435, 0.4996, 0.5107, 0.4996, 0.3714, 0.4996, 0.0, 0.4996, 1.0, 0.4996, 1.0, 0.4996, 1.0, 0.4996, 1.0, 0.4996, 0.5107, 0.4996, 1.0, 0.4996, 1.0, 0.4996, 0.3714, 0.4996, 0.0, 0.4996, 0.3714, 0.4996, 0.08751, 0.4996, 0.0, 0.4996, 1.0, 0.4996, 1.0, 0.4996, 1.0, 0.4996, 1.0, 0.4996, 0.3714, 0.4996, 1.0, 0.4996, 1.0, 0.4996, 0.08751, 0.4996, 0.0, 0.4996, 0.08751, 0.4996, 0.3981, 0.4996, 0.08949, 0.4996, 1.0, 0.4996, 1.0, 0.4996, 1.0, 0.4996, 1.0, 0.4996, 0.08751, 0.4996, 1.0, 0.4996, 1.0, 0.4996, 0.3981, 0.4996, 0.0, 0.1736, 1.0, 0.1735, 1.0, 0.2107, 0.0, 0.2107, 0.0, 0.2936, 1.0, 0.2936, 1.0, 0.4585, 0.0, 0.4586, 0.0, 0.4996, 0.0, 0.4996, 0.0, 0.4996, 0.0, 0.4996, 0.0, 0.4996, 0.0, 0.4996, 0.0, 0.4996, 0.0, 0.4996, 0.0, 0.4996, 0.0, 0.4996, 0.0, 0.4996, 0.0, 0.4996, 0.0, 0.4996, 0.0, 0.4996, 0.0, 0.4996, 0.0, 0.4996, 0.0, 0.4996, 0.0, 0.4996, 0.0, 0.4996, 0.0, 0.4996, 0.0, 0.4996, 0.0, 0.4996, 0.0, 0.4996, 0.0, 0.4996, 0.0, 0.4996, 0.0, 0.4996, 0.0, 0.4996, 0.0, 0.4996, 0.0, 0.4996, 0.0, 0.4996, 0.0, 0.4996, 0.0, 0.4996, 0.0, 0.4996, 0.0, 0.4996, 0.0, 0.4996, 0.0, 0.4996, 0.0, 0.4996, 0.0, 0.4996, 0.0, 0.4996, 0.0, 0.4996, 0.0, 0.4996, 0.0, 0.4996, 0.0, 0.4996, 0.0, 0.4996, 0.0, 0.4996, 0.0, 0.4996, 0.0, 0.4996, 0.0, 0.4996, 0.0, 0.4996, 0.0, 0.4996, 0.0, 0.4996, 0.0, 0.4996, 0.0, 0.4996, 0.0, 0.4996, 0.08949, 0.4996, 0.0, 0.4996, 0.0, 0.4996, 0.0, 0.4996, 0.0, 0.4996, 0.0, 0.4996, 0.0, 0.4996, 0.05435, 0.4996, 0.0, 0.4996, 0.0, 0.4996, 0.0, 0.4996, 0.0, 0.4996, 0.05435, 0.4996, 0.0, 0.4996, 0.0, 0.4996, 0.0, 0.4996, 0.0, 0.4996, 0.0, 0.4996, 0.0, 0.4996, 0.0, 0.4996, 0.0, 0.4996, 0.0, 0.4996, 0.3981, 0.4996, 1.0, 0.4996, 1.0, 0.4996, 0.3981, 0.4996, 0.08949, 0.4996, 0.3981, 0.4996, 0.3981, 0.4996, 0.08949, 0.4996, 1.0, 0.4996, 1.0, 0.4996, 1.0, 0.4996, 1.0, 0.4996, 0.0, 0.4996, 0.08949, 0.4996, 0.08949, 0.4996, 0.0, 0.4996, 0.0, 0.4996, 0.0, 0.4996, 0.0, 0.4996, 0.0, 0.4996, 0.0, 0.2107, 1.0, 0.2107, 1.0, 0.2936, 0.0, 0.2936])
me_plane_011.materials.append(mat_iris)
me_plane_011.use_remesh_fix_poles = True
me_plane_011.use_remesh_preserve_attributes = False
me_plane_011.update()
me_circle_004 = bpy.data.meshes.new('Circle.004')
me_circle_004.from_pydata([(2.396, 0.0962, -0.1505), (2.657, 0.4821, -0.1505), (2.521, 0.2596, -0.1545), (2.617, 0.2238, -0.1545), (2.465, 0.06513, -0.1505), (2.722, 0.4472, -0.1505), (2.435, 0.5857, -0.1505), (2.172, 0.1954, -0.1505), (2.293, 0.3661, -0.1545), (1.737, 0.6126, -0.1545), (1.61, 0.4015, -0.1478), (1.916, 0.8735, -0.1527), (1.493, 1.13, -0.1545), (1.675, 1.011, -0.1501), (1.073, 0.7081, -0.1545), (1.25, 0.5724, -0.1472), (-0.004354, 4.041, -0.1545), (-0.364, 4.006, -0.1545), (-0.7098, 3.901, -0.1545), (-1.029, 3.73, -0.1545), (-1.308, 3.501, -0.1545), (-1.537, 3.222, -0.1545), (-1.708, 2.903, -0.1545), (-1.812, 2.557, -0.1545), (-1.848, 2.197, -0.1545), (-1.812, 1.838, -0.1545), (-1.708, 1.492, -0.1545), (-1.537, 1.173, -0.1545), (-1.308, 0.8939, -0.1545), (-1.029, 0.6647, -0.1545), (-0.7098, 0.4943, -0.1545), (-0.364, 0.3894, -0.1545), (-0.004354, 0.354, -0.1545), (0.3553, 0.3894, -0.1545), (0.7011, 0.4943, -0.1545), (1.02, 0.6647, -0.1545), (1.299, 0.8939, -0.1545), (1.528, 1.173, -0.1545), (1.699, 1.492, -0.1545), (1.804, 1.838, -0.1545), (1.839, 2.197, -0.1545), (1.804, 2.557, -0.1545), (1.699, 2.903, -0.1545), (1.528, 3.222, -0.1545), (1.299, 3.501, -0.1545), (1.02, 3.73, -0.1545), (0.7011, 3.901, -0.1545), (0.3553, 4.006, -0.1545), (0.4331, 4.157, -0.1505), (0.809, 4.043, -0.1505), (1.156, 3.858, -0.1505), (1.459, 3.609, -0.1505), (1.709, 3.305, -0.1505), (1.894, 2.959, -0.1505), (2.008, 2.583, -0.1505), (2.046, 2.192, -0.1505), (2.008, 1.801, -0.1505), (1.894, 1.425, -0.1505), (1.709, 1.078, -0.1505), (1.476, 0.7662, -0.149), (1.156, 0.5252, -0.1505), (0.809, 0.34, -0.1505), (0.4331, 0.2259, -0.1505), (0.04205, 0.1874, -0.1505), (-0.349, 0.2259, -0.1505), (-0.7249, 0.34, -0.1505), (-1.071, 0.5252, -0.1505), (-1.375, 0.7744, -0.1505), (-1.624, 1.078, -0.1505), (-1.81, 1.425, -0.1505), (-1.924, 1.801, -0.1505), (-1.962, 2.192, -0.1505), (-1.924, 2.583, -0.1505), (-1.81, 2.959, -0.1505), (-1.624, 3.305, -0.1505), (-1.375, 3.609, -0.1505), (-1.071, 3.858, -0.1505), (-0.7249, 4.043, -0.1505), (-0.349, 4.157, -0.1505), (0.04205, 4.196, -0.1505)], [], [(65, 66, 29, 30), (78, 79, 16, 17), (55, 56, 39, 40), (67, 68, 27, 28), (48, 49, 46, 47), (77, 78, 17, 18), (79, 48, 47, 16), (61, 62, 33, 34), (70, 71, 24, 25), (75, 76, 19, 20), (76, 77, 18, 19), (72, 73, 22, 23), (62, 63, 32, 33), (66, 67, 28, 29), (74, 75, 20, 21), (52, 53, 42, 43), (60, 61, 34, 35), (50, 51, 44, 45), (13, 59, 36, 12), (49, 50, 45, 46), (64, 65, 30, 31), (0, 2, 3, 4), (9, 11, 6, 8), (2, 1, 5, 3), (57, 58, 37, 38), (10, 9, 8, 7), (15, 59, 9, 10), (59, 13, 11, 9), (58, 13, 12, 37), (59, 15, 14, 36), (7, 8, 2, 0), (69, 70, 25, 26), (53, 54, 41, 42), (8, 6, 1, 2), (56, 57, 38, 39), (15, 60, 35, 14), (71, 72, 23, 24), (73, 74, 21, 22), (68, 69, 26, 27), (51, 52, 43, 44), (63, 64, 31, 32), (54, 55, 40, 41)])
_uv = me_circle_004.uv_layers.new(name='UVMap')
_uv.uv.foreach_set('vector', [0.0, 0.0, 0.0, 0.0, 0.0, 0.0, 0.0, 0.0, 0.0, 0.0, 0.0, 0.0, 0.0, 0.0, 0.0, 0.0, 0.0, 0.0, 0.0, 0.0, 0.0, 0.0, 0.0, 0.0, 0.0, 0.0, 0.0, 0.0, 0.0, 0.0, 0.0, 0.0, 0.0, 0.0, 0.0, 0.0, 0.0, 0.0, 0.0, 0.0, 0.0, 0.0, 0.0, 0.0, 0.0, 0.0, 0.0, 0.0, 0.0, 0.0, 0.0, 0.0, 0.0, 0.0, 0.0, 0.0, 0.0, 0.0, 0.0, 0.0, 0.0, 0.0, 0.0, 0.0, 0.0, 0.0, 0.0, 0.0, 0.0, 0.0, 0.0, 0.0, 0.0, 0.0, 0.0, 0.0, 0.0, 0.0, 0.0, 0.0, 0.0, 0.0, 0.0, 0.0, 0.0, 0.0, 0.0, 0.0, 0.0, 0.0, 0.0, 0.0, 0.0, 0.0, 0.0, 0.0, 0.0, 0.0, 0.0, 0.0, 0.0, 0.0, 0.0, 0.0, 0.0, 0.0, 0.0, 0.0, 0.0, 0.0, 0.0, 0.0, 0.0, 0.0, 0.0, 0.0, 0.0, 0.0, 0.0, 0.0, 0.0, 0.0, 0.0, 0.0, 0.0, 0.0, 0.0, 0.0, 0.0, 0.0, 0.0, 0.0, 0.0, 0.0, 0.0, 0.0, 0.0, 0.0, 0.0, 0.0, 0.0, 0.0, 0.0, 0.0, 0.0, 0.0, 0.0, 0.0, 0.0, 0.0, 0.0, 0.0, 0.0, 0.0, 0.0, 0.0, 0.0, 0.0, 0.0, 0.0, 0.0, 0.0, 0.0, 0.0, 0.0, 0.0, 0.0, 0.0, 0.0, 0.0, 0.0, 0.0, 0.0, 0.0, 0.0, 0.0, 0.0, 0.0, 0.0, 0.0, 0.0, 0.0, 0.0, 0.0, 0.0, 0.0, 0.0, 0.0, 0.0, 0.0, 0.0, 0.0, 0.0, 0.0, 0.0, 0.0, 0.0, 0.0, 0.0, 0.0, 0.0, 0.0, 0.0, 0.0, 0.0, 0.0, 0.0, 0.0, 0.0, 0.0, 0.0, 0.0, 0.0, 0.0, 0.0, 0.0, 0.0, 0.0, 0.0, 0.0, 0.0, 0.0, 0.0, 0.0, 0.0, 0.0, 0.0, 0.0, 0.0, 0.0, 0.0, 0.0, 0.0, 0.0, 0.0, 0.0, 0.0, 0.0, 0.0, 0.0, 0.0, 0.0, 0.0, 0.0, 0.0, 0.0, 0.0, 0.0, 0.0, 0.0, 0.0, 0.0, 0.0, 0.0, 0.0, 0.0, 0.0, 0.0, 0.0, 0.0, 0.0, 0.0, 0.0, 0.0, 0.0, 0.0, 0.0, 0.0, 0.0, 0.0, 0.0, 0.0, 0.0, 0.0, 0.0, 0.0, 0.0, 0.0, 0.0, 0.0, 0.0, 0.0, 0.0, 0.0, 0.0, 0.0, 0.0, 0.0, 0.0, 0.0, 0.0, 0.0, 0.0, 0.0, 0.0, 0.0, 0.0, 0.0, 0.0, 0.0, 0.0, 0.0, 0.0, 0.0, 0.0, 0.0, 0.0, 0.0, 0.0, 0.0, 0.0, 0.0, 0.0, 0.0, 0.0, 0.0, 0.0, 0.0, 0.0, 0.0, 0.0, 0.0, 0.0, 0.0, 0.0, 0.0, 0.0, 0.0, 0.0, 0.0, 0.0, 0.0, 0.0, 0.0, 0.0, 0.0])
me_circle_004.materials.append(mat_r_tine)
me_circle_004.use_remesh_fix_poles = True
me_circle_004.use_remesh_preserve_attributes = False
me_circle_004.use_mirror_y = True
me_circle_004.update()
me_circle = bpy.data.meshes.new('Circle')
me_circle.from_pydata([(-0.0292, 1.019, 0.0001395), (-0.2256, 0.9996, 0.0001395), (-0.4144, 0.9423, 0.0001395), (-0.5885, 0.8493, 0.0001395), (-0.741, 0.7241, 0.0001395), (-0.8662, 0.5715, 0.0001395), (-0.9592, 0.3975, 0.0001395), (-1.017, 0.2086, 0.0001395), (-1.036, 0.01226, 0.0001395), (-1.017, -0.1841, 0.0001395), (-0.9592, -0.373, 0.0001395), (-0.8662, -0.547, 0.0001395), (-0.741, -0.6996, 0.0001395), (-0.5885, -0.8247, 0.0001395), (-0.4144, -0.9178, 0.0001395), (-0.2256, -0.9751, 0.0001395), (-0.0292, -0.9944, 0.0001395), (0.1672, -0.9751, 0.0001395), (0.356, -0.9178, 0.0001395), (0.5301, -0.8247, 0.0001395), (0.6826, -0.6996, 0.0001395), (0.8078, -0.547, 0.0001395), (0.9008, -0.373, 0.0001395), (0.9581, -0.1841, 0.0001395), (0.9775, 0.01226, 0.0001395), (0.9581, 0.2086, 0.0001395), (0.9008, 0.3975, 0.0001395), (0.8078, 0.5715, 0.0001395), (0.6826, 0.7241, 0.0001395), (0.5301, 0.8493, 0.0001395), (0.356, 0.9423, 0.0001395), (0.1672, 0.9996, 0.0001395), (-0.0292, 0.7589, 0.0001395), (-0.1749, 0.7446, 0.0001395), (-0.3149, 0.7021, 0.0001395), (-0.444, 0.6331, 0.0001395), (-0.5572, 0.5402, 0.0001395), (-0.65, 0.4271, 0.0001395), (-0.719, 0.298, 0.0001395), (-0.7615, 0.1579, 0.0001395), (-0.7759, 0.01226, 0.0001395), (-0.7615, -0.1334, 0.0001395), (-0.719, -0.2735, 0.0001395), (-0.65, -0.4026, 0.0001395), (-0.5572, -0.5157, 0.0001395), (-0.444, -0.6086, 0.0001395), (-0.3149, -0.6776, 0.0001395), (-0.1749, -0.72, 0.0001395), (-0.0292, -0.7344, 0.0001395), (0.1165, -0.72, 0.0001395), (0.2565, -0.6776, 0.0001395), (0.3856, -0.6086, 0.0001395), (0.4988, -0.5157, 0.0001395), (0.5916, -0.4026, 0.0001395), (0.6606, -0.2735, 0.0001395), (0.7031, -0.1334, 0.0001395), (0.7175, 0.01226, 0.0001395), (0.7031, 0.1579, 0.0001395), (0.6606, 0.298, 0.0001395), (0.5916, 0.4271, 0.0001395), (0.4988, 0.5402, 0.0001395), (0.3856, 0.6331, 0.0001395), (0.2565, 0.7021, 0.0001395), (0.1165, 0.7446, 0.0001395), (-0.0292, 1.019, -0.04202), (-0.2256, 0.9996, -0.04202), (-0.4144, 0.9423, -0.04202), (-0.5885, 0.8493, -0.04202), (-0.741, 0.7241, -0.04202), (-0.8662, 0.5715, -0.04202), (-0.9592, 0.3975, -0.04202), (-1.017, 0.2086, -0.04202), (-1.036, 0.01226, -0.04202), (-1.017, -0.1841, -0.04202), (-0.9592, -0.373, -0.04202), (-0.8662, -0.547, -0.04202), (-0.741, -0.6996, -0.04202), (-0.5885, -0.8247, -0.04202), (-0.4144, -0.9178, -0.04202), (-0.2256, -0.9751, -0.04202), (-0.0292, -0.9944, -0.04202), (0.1672, -0.9751, -0.04202), (0.356, -0.9178, -0.04202), (0.5301, -0.8247, -0.04202), (0.6826, -0.6996, -0.04202), (0.8078, -0.547, -0.04202), (0.9008, -0.373, -0.04202), (0.9581, -0.1841, -0.04202), (0.9775, 0.01226, -0.04202), (0.9581, 0.2086, -0.04202), (0.9008, 0.3975, -0.04202), (0.8078, 0.5715, -0.04202), (0.6826, 0.7241, -0.04202), (0.5301, 0.8493, -0.04202), (0.356, 0.9423, -0.04202), (0.1672, 0.9996, -0.04202), (-0.0292, 0.7589, -0.04202), (-0.1749, 0.7446, -0.04202), (-0.3149, 0.7021, -0.04202), (-0.444, 0.6331, -0.04202), (-0.5572, 0.5402, -0.04202), (-0.65, 0.4271, -0.04202), (-0.719, 0.298, -0.04202), (-0.7615, 0.1579, -0.04202), (-0.7759, 0.01226, -0.04202), (-0.7615, -0.1334, -0.04202), (-0.719, -0.2735, -0.04202), (-0.65, -0.4026, -0.04202), (-0.5572, -0.5157, -0.04202), (-0.444, -0.6086, -0.04202), (-0.3149, -0.6776, -0.04202), (-0.1749, -0.72, -0.04202), (-0.0292, -0.7344, -0.04202), (0.1165, -0.72, -0.04202), (0.2565, -0.6776, -0.04202), (0.3856, -0.6086, -0.04202), (0.4988, -0.5157, -0.04202), (0.5916, -0.4026, -0.04202), (0.6606, -0.2735, -0.04202), (0.7031, -0.1334, -0.04202), (0.7175, 0.01226, -0.04202), (0.7031, 0.1579, -0.04202), (0.6606, 0.298, -0.04202), (0.5916, 0.4271, -0.04202), (0.4988, 0.5402, -0.04202), (0.3856, 0.6331, -0.04202), (0.2565, 0.7021, -0.04202), (0.1165, 0.7446, -0.04202), (0.6826, -0.6996, -0.02094), (0.8078, -0.547, -0.02094), (0.9008, -0.373, -0.02094), (0.9581, -0.1841, -0.02094), (0.9775, 0.01226, -0.02094), (0.9581, 0.2086, -0.02094), (0.9008, 0.3975, -0.02094), (0.8078, 0.5715, -0.02094), (-0.0292, 1.019, -0.02094), (-0.2256, 0.9996, -0.02094), (0.6826, 0.7241, -0.02094), (-0.4144, 0.9423, -0.02094), (0.5301, 0.8493, -0.02094), (-0.5885, 0.8493, -0.02094), (0.356, 0.9423, -0.02094), (-0.741, 0.7241, -0.02094), (0.1672, 0.9996, -0.02094), (-0.8662, 0.5715, -0.02094), (-0.9592, 0.3975, -0.02094), (-1.017, 0.2086, -0.02094), (-1.036, 0.01226, -0.02094), (-1.017, -0.1841, -0.02094), (-0.9592, -0.373, -0.02094), (-0.8662, -0.547, -0.02094), (-0.741, -0.6996, -0.02094), (-0.5885, -0.8247, -0.02094), (-0.4144, -0.9178, -0.02094), (-0.2256, -0.9751, -0.02094), (-0.0292, -0.9944, -0.02094), (0.1672, -0.9751, -0.02094), (0.356, -0.9178, -0.02094), (0.5301, -0.8247, -0.02094)], [], [(6, 38, 37, 5), (20, 52, 51, 19), (7, 39, 38, 6), (21, 53, 52, 20), (8, 40, 39, 7), (22, 54, 53, 21), (9, 41, 40, 8), (23, 55, 54, 22), (10, 42, 41, 9), (24, 56, 55, 23), (11, 43, 42, 10), (25, 57, 56, 24), (12, 44, 43, 11), (26, 58, 57, 25), (13, 45, 44, 12), (27, 59, 58, 26), (14, 46, 45, 13), (1, 33, 32, 0), (28, 60, 59, 27), (15, 47, 46, 14), (2, 34, 33, 1), (29, 61, 60, 28), (16, 48, 47, 15), (3, 35, 34, 2), (30, 62, 61, 29), (17, 49, 48, 16), (4, 36, 35, 3), (31, 63, 62, 30), (18, 50, 49, 17), (5, 37, 36, 4), (0, 32, 63, 31), (19, 51, 50, 18), (70, 69, 101, 102), (84, 83, 115, 116), (71, 70, 102, 103), (85, 84, 116, 117), (72, 71, 103, 104), (86, 85, 117, 118), (73, 72, 104, 105), (87, 86, 118, 119), (74, 73, 105, 106), (88, 87, 119, 120), (75, 74, 106, 107), (89, 88, 120, 121), (76, 75, 107, 108), (90, 89, 121, 122), (77, 76, 108, 109), (91, 90, 122, 123), (78, 77, 109, 110), (65, 64, 96, 97), (92, 91, 123, 124), (79, 78, 110, 111), (66, 65, 97, 98), (93, 92, 124, 125), (80, 79, 111, 112), (67, 66, 98, 99), (94, 93, 125, 126), (81, 80, 112, 113), (68, 67, 99, 100), (95, 94, 126, 127), (82, 81, 113, 114), (69, 68, 100, 101), (64, 95, 127, 96), (83, 82, 114, 115), (46, 47, 111, 110), (129, 128, 84, 85), (47, 48, 112, 111), (130, 129, 85, 86), (48, 49, 113, 112), (131, 130, 86, 87), (49, 50, 114, 113), (132, 131, 87, 88), (50, 51, 115, 114), (133, 132, 88, 89), (51, 52, 116, 115), (134, 133, 89, 90), (52, 53, 117, 116), (135, 134, 90, 91), (137, 136, 64, 65), (53, 54, 118, 117), (138, 135, 91, 92), (139, 137, 65, 66), (54, 55, 119, 118), (140, 138, 92, 93), (141, 139, 66, 67), (55, 56, 120, 119), (142, 140, 93, 94), (143, 141, 67, 68), (56, 57, 121, 120), (144, 142, 94, 95), (145, 143, 68, 69), (57, 58, 122, 121), (136, 144, 95, 64), (146, 145, 69, 70), (58, 59, 123, 122), (32, 33, 97, 96), (147, 146, 70, 71), (59, 60, 124, 123), (33, 34, 98, 97), (148, 147, 71, 72), (60, 61, 125, 124), (34, 35, 99, 98), (149, 148, 72, 73), (61, 62, 126, 125), (35, 36, 100, 99), (150, 149, 73, 74), (62, 63, 127, 126), (36, 37, 101, 100), (151, 150, 74, 75), (63, 32, 96, 127), (37, 38, 102, 101), (152, 151, 75, 76), (38, 39, 103, 102), (153, 152, 76, 77), (39, 40, 104, 103), (154, 153, 77, 78), (40, 41, 105, 104), (155, 154, 78, 79), (41, 42, 106, 105), (156, 155, 79, 80), (42, 43, 107, 106), (157, 156, 80, 81), (43, 44, 108, 107), (158, 157, 81, 82), (44, 45, 109, 108), (159, 158, 82, 83), (45, 46, 110, 109), (128, 159, 83, 84), (20, 19, 159, 128), (19, 18, 158, 159), (18, 17, 157, 158), (17, 16, 156, 157), (16, 15, 155, 156), (15, 14, 154, 155), (14, 13, 153, 154), (13, 12, 152, 153), (12, 11, 151, 152), (11, 10, 150, 151), (10, 9, 149, 150), (9, 8, 148, 149), (8, 7, 147, 148), (7, 6, 146, 147), (6, 5, 145, 146), (0, 31, 144, 136), (5, 4, 143, 145), (31, 30, 142, 144), (4, 3, 141, 143), (30, 29, 140, 142), (3, 2, 139, 141), (29, 28, 138, 140), (2, 1, 137, 139), (28, 27, 135, 138), (1, 0, 136, 137), (27, 26, 134, 135), (26, 25, 133, 134), (25, 24, 132, 133), (24, 23, 131, 132), (23, 22, 130, 131), (22, 21, 129, 130), (21, 20, 128, 129)])
_uv = me_circle.uv_layers.new(name='UVMap')
_uv.uv.foreach_set('vector', [0.0, 0.0, 0.0, 0.0, 0.0, 0.0, 0.0, 0.0, 0.0, 0.0, 0.0, 0.0, 0.0, 0.0, 0.0, 0.0, 0.0, 0.0, 0.0, 0.0, 0.0, 0.0, 0.0, 0.0, 0.0, 0.0, 0.0, 0.0, 0.0, 0.0, 0.0, 0.0, 0.0, 0.0, 0.0, 0.0, 0.0, 0.0, 0.0, 0.0, 0.0, 0.0, 0.0, 0.0, 0.0, 0.0, 0.0, 0.0, 0.0, 0.0, 0.0, 0.0, 0.0, 0.0, 0.0, 0.0, 0.0, 0.0, 0.0, 0.0, 0.0, 0.0, 0.0, 0.0, 0.0, 0.0, 0.0, 0.0, 0.0, 0.0, 0.0, 0.0, 0.0, 0.0, 0.0, 0.0, 0.0, 0.0, 0.0, 0.0, 0.0, 0.0, 0.0, 0.0, 0.0, 0.0, 0.0, 0.0, 0.0, 0.0, 0.0, 0.0, 0.0, 0.0, 0.0, 0.0, 0.0, 0.0, 0.0, 0.0, 0.0, 0.0, 0.0, 0.0, 0.0, 0.0, 0.0, 0.0, 0.0, 0.0, 0.0, 0.0, 0.0, 0.0, 0.0, 0.0, 0.0, 0.0, 0.0, 0.0, 0.0, 0.0, 0.0, 0.0, 0.0, 0.0, 0.0, 0.0, 0.0, 0.0, 0.0, 0.0, 0.0, 0.0, 0.0, 0.0, 0.0, 0.0, 0.0, 0.0, 0.0, 0.0, 0.0, 0.0, 0.0, 0.0, 0.0, 0.0, 0.0, 0.0, 0.0, 0.0, 0.0, 0.0, 0.0, 0.0, 0.0, 0.0, 0.0, 0.0, 0.0, 0.0, 0.0, 0.0, 0.0, 0.0, 0.0, 0.0, 0.0, 0.0, 0.0, 0.0, 0.0, 0.0, 0.0, 0.0, 0.0, 0.0, 0.0, 0.0, 0.0, 0.0, 0.0, 0.0, 0.0, 0.0, 0.0, 0.0, 0.0, 0.0, 0.0, 0.0, 0.0, 0.0, 0.0, 0.0, 0.0, 0.0, 0.0, 0.0, 0.0, 0.0, 0.0, 0.0, 0.0, 0.0, 0.0, 0.0, 0.0, 0.0, 0.0, 0.0, 0.0, 0.0, 0.0, 0.0, 0.0, 0.0, 0.0, 0.0, 0.0, 0.0, 0.0, 0.0, 0.0, 0.0, 0.0, 0.0, 0.0, 0.0, 0.0, 0.0, 0.0, 0.0, 0.0, 0.0, 0.0, 0.0, 0.0, 0.0, 0.0, 0.0, 0.0, 0.0, 0.0, 0.0, 0.0, 0.0, 0.0, 0.0, 0.0, 0.0, 0.0, 0.0, 0.0, 0.0, 0.0, 0.0, 0.0, 0.0, 0.0, 0.0, 0.0, 0.0, 0.0, 0.0, 0.0, 0.0, 0.0, 0.0, 0.0, 0.0, 0.0, 0.0, 0.0, 0.0, 0.0, 0.0, 0.0, 0.0, 0.0, 0.0, 0.0, 0.0, 0.0, 0.0, 0.0, 0.0, 0.0, 0.0, 0.0, 0.0, 0.0, 0.0, 0.0, 0.0, 0.0, 0.0, 0.0, 0.0, 0.0, 0.0, 0.0, 0.0, 0.0, 0.0, 0.0, 0.0, 0.0, 0.0, 0.0, 0.0, 0.0, 0.0, 0.0, 0.0, 0.0, 0.0, 0.0, 0.0, 0.0, 0.0, 0.0, 0.0, 0.0, 0.0, 0.0, 0.0, 0.0, 0.0, 0.0, 0.0, 0.0, 0.0, 0.0, 0.0, 0.0, 0.0, 0.0, 0.0, 0.0, 0.0, 0.0, 0.0, 0.0, 0.0, 0.0, 0.0, 0.0, 0.0, 0.0, 0.0, 0.0, 0.0, 0.0, 0.0, 0.0, 0.0, 0.0, 0.0, 0.0, 0.0, 0.0, 0.0, 0.0, 0.0, 0.0, 0.0, 0.0, 0.0, 0.0, 0.0, 0.0, 0.0, 0.0, 0.0, 0.0, 0.0, 0.0, 0.0, 0.0, 0.0, 0.0, 0.0, 0.0, 0.0, 0.0, 0.0, 0.0, 0.0, 0.0, 0.0, 0.0, 0.0, 0.0, 0.0, 0.0, 0.0, 0.0, 0.0, 0.0, 0.0, 0.0, 0.0, 0.0, 0.0, 0.0, 0.0, 0.0, 0.0, 0.0, 0.0, 0.0, 0.0, 0.0, 0.0, 0.0, 0.0, 0.0, 0.0, 0.0, 0.0, 0.0, 0.0, 0.0, 0.0, 0.0, 0.0, 0.0, 0.0, 0.0, 0.0, 0.0, 0.0, 0.0, 0.0, 0.0, 0.0, 0.0, 0.0, 0.0, 0.0, 0.0, 0.0, 0.0, 0.0, 0.0, 0.0, 0.0, 0.0, 0.0, 0.0, 0.0, 0.0, 0.0, 0.0, 0.0, 0.0, 0.0, 0.0, 0.0, 0.0, 0.0, 0.0, 0.0, 0.0, 0.0, 0.0, 0.0, 0.0, 0.0, 0.0, 0.0, 0.0, 0.0, 0.0, 0.0, 0.0, 0.0, 0.0, 0.0, 0.0, 0.0, 0.0, 0.0, 0.0, 0.0, 0.0, 0.0, 0.0, 0.0, 0.0, 0.0, 0.0, 0.0, 0.0, 0.0, 0.0, 0.0, 0.0, 0.0, 0.0, 0.0, 0.0, 0.0, 0.0, 0.0, 0.0, 0.0, 0.0, 0.0, 0.0, 0.0, 0.0, 0.0, 0.0, 0.0, 0.0, 0.0, 0.0, 0.0, 0.0, 0.0, 0.0, 0.0, 0.0, 0.0, 0.0, 0.0, 0.0, 0.0, 0.0, 0.0, 0.0, 0.0, 0.0, 0.0, 0.0, 0.0, 0.0, 0.0, 0.0, 0.0, 0.0, 0.0, 0.0, 0.0, 0.0, 0.0, 0.0, 0.0, 0.0, 0.0, 0.0, 0.0, 0.0, 0.0, 0.0, 0.0, 0.0, 0.0, 0.0, 0.0, 0.0, 0.0, 0.0, 0.0, 0.0, 0.0, 0.0, 0.0, 0.0, 0.0, 0.0, 0.0, 0.0, 0.0, 0.0, 0.0, 0.0, 0.0, 0.0, 0.0, 0.0, 0.0, 0.0, 0.0, 0.0, 0.0, 0.0, 0.0, 0.0, 0.0, 0.0, 0.0, 0.0, 0.0, 0.0, 0.0, 0.0, 0.0, 0.0, 0.0, 0.0, 0.0, 0.0, 0.0, 0.0, 0.0, 0.0, 0.0, 0.0, 0.0, 0.0, 0.0, 0.0, 0.0, 0.0, 0.0, 0.0, 0.0, 0.0, 0.0, 0.0, 0.0, 0.0, 0.0, 0.0, 0.0, 0.0, 0.0, 0.0, 0.0, 0.0, 0.0, 0.0, 0.0, 0.0, 0.0, 0.0, 0.0, 0.0, 0.0, 0.0, 0.0, 0.0, 0.0, 0.0, 0.0, 0.0, 0.0, 0.0, 0.0, 0.0, 0.0, 0.0, 0.0, 0.0, 0.0, 0.0, 0.0, 0.0, 0.0, 0.0, 0.0, 0.0, 0.0, 0.0, 0.0, 0.0, 0.0, 0.0, 0.0, 0.0, 0.0, 0.0, 0.0, 0.0, 0.0, 0.0, 0.0, 0.0, 0.0, 0.0, 0.0, 0.0, 0.0, 0.0, 0.0, 0.0, 0.0, 0.0, 0.0, 0.0, 0.0, 0.0, 0.0, 0.0, 0.0, 0.0, 0.0, 0.0, 0.0, 0.0, 0.0, 0.0, 0.0, 0.0, 0.0, 0.0, 0.0, 0.0, 0.0, 0.0, 0.0, 0.0, 0.0, 0.0, 0.0, 0.0, 0.0, 0.0, 0.0, 0.0, 0.0, 0.0, 0.0, 0.0, 0.0, 0.0, 0.0, 0.0, 0.0, 0.0, 0.0, 0.0, 0.0, 0.0, 0.0, 0.0, 0.0, 0.0, 0.0, 0.0, 0.0, 0.0, 0.0, 0.0, 0.0, 0.0, 0.0, 0.0, 0.0, 0.0, 0.0, 0.0, 0.0, 0.0, 0.0, 0.0, 0.0, 0.0, 0.0, 0.0, 0.0, 0.0, 0.0, 0.0, 0.0, 0.0, 0.0, 0.0, 0.0, 0.0, 0.0, 0.0, 0.0, 0.0, 0.0, 0.0, 0.0, 0.0, 0.0, 0.0, 0.0, 0.0, 0.0, 0.0, 0.0, 0.0, 0.0, 0.0, 0.0, 0.0, 0.0, 0.0, 0.0, 0.0, 0.0, 0.0, 0.0, 0.0, 0.0, 0.0, 0.0, 0.0, 0.0, 0.0, 0.0, 0.0, 0.0, 0.0, 0.0, 0.0, 0.0, 0.0, 0.0, 0.0, 0.0, 0.0, 0.0, 0.0, 0.0, 0.0, 0.0, 0.0, 0.0, 0.0, 0.0, 0.0, 0.0, 0.0, 0.0, 0.0, 0.0, 0.0, 0.0, 0.0, 0.0, 0.0, 0.0, 0.0, 0.0, 0.0, 0.0, 0.0, 0.0, 0.0, 0.0, 0.0, 0.0, 0.0, 0.0, 0.0, 0.0, 0.0, 0.0, 0.0, 0.0, 0.0, 0.0, 0.0, 0.0, 0.0, 0.0, 0.0, 0.0, 0.0, 0.0, 0.0, 0.0, 0.0, 0.0, 0.0, 0.0, 0.0, 0.0, 0.0, 0.0, 0.0, 0.0, 0.0, 0.0, 0.0, 0.0, 0.0, 0.0, 0.0, 0.0, 0.0, 0.0, 0.0, 0.0, 0.0, 0.0, 0.0, 0.0, 0.0, 0.0, 0.0, 0.0, 0.0, 0.0, 0.0, 0.0, 0.0, 0.0, 0.0, 0.0, 0.0, 0.0, 0.0, 0.0, 0.0, 0.0, 0.0, 0.0, 0.0, 0.0, 0.0, 0.0, 0.0, 0.0, 0.0, 0.0, 0.0, 0.0, 0.0, 0.0, 0.0, 0.0, 0.0, 0.0, 0.0, 0.0, 0.0, 0.0, 0.0, 0.0, 0.0, 0.0, 0.0, 0.0, 0.0, 0.0, 0.0, 0.0, 0.0, 0.0, 0.0, 0.0, 0.0, 0.0, 0.0, 0.0, 0.0, 0.0, 0.0, 0.0, 0.0, 0.0, 0.0, 0.0, 0.0, 0.0, 0.0, 0.0, 0.0, 0.0, 0.0, 0.0, 0.0, 0.0, 0.0, 0.0, 0.0, 0.0, 0.0, 0.0, 0.0, 0.0, 0.0, 0.0, 0.0, 0.0, 0.0, 0.0, 0.0, 0.0, 0.0, 0.0, 0.0, 0.0, 0.0, 0.0, 0.0, 0.0, 0.0, 0.0, 0.0, 0.0, 0.0, 0.0, 0.0, 0.0, 0.0, 0.0, 0.0, 0.0, 0.0, 0.0, 0.0, 0.0, 0.0, 0.0, 0.0, 0.0, 0.0, 0.0, 0.0, 0.0, 0.0, 0.0, 0.0, 0.0, 0.0, 0.0, 0.0, 0.0, 0.0, 0.0, 0.0, 0.0, 0.0, 0.0, 0.0, 0.0, 0.0, 0.0, 0.0, 0.0, 0.0, 0.0, 0.0, 0.0, 0.0, 0.0, 0.0, 0.0, 0.0, 0.0, 0.0, 0.0, 0.0, 0.0, 0.0, 0.0, 0.0, 0.0, 0.0, 0.0, 0.0, 0.0, 0.0, 0.0, 0.0, 0.0, 0.0, 0.0, 0.0, 0.0, 0.0, 0.0, 0.0, 0.0, 0.0, 0.0, 0.0, 0.0, 0.0, 0.0, 0.0, 0.0, 0.0, 0.0, 0.0, 0.0, 0.0, 0.0, 0.0, 0.0, 0.0, 0.0, 0.0, 0.0, 0.0, 0.0, 0.0, 0.0, 0.0, 0.0, 0.0, 0.0, 0.0, 0.0, 0.0, 0.0, 0.0, 0.0, 0.0, 0.0, 0.0, 0.0, 0.0, 0.0, 0.0, 0.0, 0.0, 0.0, 0.0, 0.0, 0.0, 0.0, 0.0, 0.0, 0.0, 0.0, 0.0, 0.0, 0.0, 0.0, 0.0, 0.0, 0.0, 0.0, 0.0, 0.0, 0.0, 0.0, 0.0, 0.0, 0.0, 0.0, 0.0, 0.0, 0.0, 0.0, 0.0, 0.0, 0.0, 0.0, 0.0, 0.0, 0.0, 0.0, 0.0, 0.0, 0.0, 0.0, 0.0, 0.0, 0.0, 0.0, 0.0, 0.0, 0.0, 0.0, 0.0, 0.0, 0.0, 0.0, 0.0, 0.0, 0.0, 0.0, 0.0, 0.0, 0.0, 0.0, 0.0, 0.0, 0.0, 0.0, 0.0, 0.0, 0.0, 0.0, 0.0, 0.0, 0.0, 0.0, 0.0, 0.0, 0.0, 0.0, 0.0, 0.0, 0.0, 0.0, 0.0, 0.0, 0.0, 0.0, 0.0, 0.0, 0.0, 0.0, 0.0, 0.0, 0.0, 0.0, 0.0, 0.0, 0.0, 0.0, 0.0, 0.0, 0.0, 0.0, 0.0, 0.0, 0.0, 0.0, 0.0, 0.0, 0.0, 0.0, 0.0, 0.0, 0.0, 0.0, 0.0, 0.0, 0.0, 0.0, 0.0, 0.0, 0.0, 0.0, 0.0, 0.0, 0.0, 0.0, 0.0, 0.0, 0.0, 0.0, 0.0, 0.0, 0.0, 0.0, 0.0, 0.0, 0.0, 0.0, 0.0, 0.0, 0.0, 0.0, 0.0, 0.0, 0.0, 0.0, 0.0, 0.0, 0.0, 0.0, 0.0, 0.0, 0.0, 0.0, 0.0, 0.0, 0.0, 0.0, 0.0, 0.0, 0.0, 0.0, 0.0])
me_circle.update()
me_circle_007 = bpy.data.meshes.new('Circle.007')
me_circle_007.from_pydata([(-1.107, 1.246, 0.0), (-0.9558, 1.534, 0.0), (-0.8672, 1.857, 0.0), (-0.8372, 2.193, 0.0), (-0.8672, 2.528, 0.0), (-0.9558, 2.851, 0.0), (-1.107, 3.158, 0.0), (-1.257, 2.87, 0.0), (-1.346, 2.547, 0.0), (-1.376, 2.212, 0.0), (-1.346, 1.876, 0.0), (-1.257, 1.553, 0.0)], [], [(0, 1, 11), (11, 1, 2, 10), (10, 2, 3, 9), (9, 3, 4, 8), (5, 6, 7), (7, 8, 4, 5)])
_uv = me_circle_007.uv_layers.new(name='UVMap')
_uv.uv.foreach_set('vector', [0.0, 0.0, 0.0, 0.0, 0.0, 0.0, 0.0, 0.0, 0.0, 0.0, 0.0, 0.0, 0.0, 0.0, 0.0, 0.0, 0.0, 0.0, 0.0, 0.0, 0.0, 0.0, 0.0, 0.0, 0.0, 0.0, 0.0, 0.0, 0.0, 0.0, 0.0, 0.0, 0.0, 0.0, 0.0, 0.0, 0.0, 0.0, 0.0, 0.0, 0.0, 0.0, 0.0, 0.0])
me_circle_007.materials.append(mat_cristallin)
me_circle_007.use_remesh_fix_poles = True
me_circle_007.use_remesh_preserve_attributes = False
me_circle_007.update()
me_circle_002 = bpy.data.meshes.new('Circle.002')
me_circle_002.from_pydata([(0.01392, 1.982, 0.001218), (-0.3741, 1.944, 0.001218), (-0.7473, 1.83, 0.001218), (-1.091, 1.647, 0.001218), (-1.348, 1.37, 0.001218), (-1.352, 1.08, 0.001218), (-1.245, 0.7166, 0.001218), (-1.206, 0.3272, 0.001218), (-1.215, 0.0, 0.001218), (2.003, 0.0, 0.001218), (1.965, 0.3809, 0.001218), (1.852, 0.754, 0.001218), (1.668, 1.098, 0.001218), (1.42, 1.399, 0.001218), (1.119, 1.647, 0.001218), (0.7751, 1.83, 0.001218), (0.402, 1.944, 0.001218), (-1.24, 1.522, 0.001218), (0.01392, -1.982, 0.001218), (-0.3741, -1.944, 0.001218), (-0.7473, -1.83, 0.001218), (-1.091, -1.647, 0.001218), (-1.348, -1.37, 0.001218), (-1.352, -1.08, 0.001218), (-1.245, -0.7166, 0.001218), (-1.206, -0.3272, 0.001218), (0.03469, 1.042, 0.001218), (-0.1694, 1.022, 0.001218), (1.965, -0.3809, 0.001218), (1.852, -0.754, 0.001218), (1.668, -1.098, 0.001218), (1.42, -1.399, 0.001218), (1.119, -1.647, 0.001218), (0.7751, -1.83, 0.001218), (0.402, -1.944, 0.001218), (-1.24, -1.522, 0.001218), (-0.3656, 0.9626, 0.001218), (-0.5464, 0.8659, 0.001218), (-0.6814, 0.7204, 0.001218), (-0.6898, 0.5679, 0.001218), (-0.6337, 0.3768, 0.001218), (-0.6069, 0.1721, 0.001218), (-0.6116, 8.312e-09, 0.001218), (1.081, 8.312e-09, 0.001218), (1.061, 0.2003, 0.001218), (1.001, 0.3965, 0.001218), (0.9044, 0.5773, 0.001218), (0.7743, 0.7358, 0.001218), (0.6158, 0.8659, 0.001218), (0.435, 0.9626, 0.001218), (0.2387, 1.022, 0.001218), (-0.6246, 0.8003, 0.001218), (0.03469, -1.042, 0.001218), (-0.1694, -1.022, 0.001218), (-0.3656, -0.9626, 0.001218), (-0.5464, -0.8659, 0.001218), (-0.6814, -0.7204, 0.001218), (-0.6898, -0.5679, 0.001218), (-0.6337, -0.3768, 0.001218), (-0.6069, -0.1721, 0.001218), (1.061, -0.2003, 0.001218), (1.001, -0.3965, 0.001218), (0.9044, -0.5773, 0.001218), (0.7743, -0.7358, 0.001218), (0.6158, -0.8659, 0.001218), (0.435, -0.9626, 0.001218), (0.2387, -1.022, 0.001218), (-0.6246, -0.8003, 0.001218), (0.04959, 0.3677, 0.001218), (-0.02239, 0.3606, 0.001218), (-0.09162, 0.3396, 0.001218), (-0.1554, 0.3055, 0.001218), (-0.203, 0.2542, 0.001218), (-0.206, 0.2003, 0.001218), (-0.1862, 0.1329, 0.001218), (-0.1767, 0.0607, 0.001218), (-0.1784, 1.798e-09, 0.001218), (0.4186, 1.798e-09, 0.001218), (0.4115, 0.07066, 0.001218), (0.3905, 0.1399, 0.001218), (0.3564, 0.2037, 0.001218), (0.3105, 0.2596, 0.001218), (0.2546, 0.3055, 0.001218), (0.1908, 0.3396, 0.001218), (0.1216, 0.3606, 0.001218), (-0.183, 0.2823, 0.001218), (0.04959, -0.3677, 0.001218), (-0.02239, -0.3606, 0.001218), (-0.09162, -0.3396, 0.001218), (-0.1554, -0.3055, 0.001218), (-0.203, -0.2542, 0.001218), (-0.206, -0.2003, 0.001218), (-0.1862, -0.1329, 0.001218), (-0.1767, -0.0607, 0.001218), (0.4115, -0.07066, 0.001218), (0.3905, -0.1399, 0.001218), (0.3564, -0.2037, 0.001218), (0.3105, -0.2596, 0.001218), (0.2546, -0.3055, 0.001218), (0.1908, -0.3396, 0.001218), (0.1216, -0.3606, 0.001218), (-0.183, -0.2823, 0.001218), (0.05772, -1.315e-08, 0.001218)], [], [(35, 21, 55, 67), (8, 7, 41, 42), (28, 9, 43, 60), (23, 22, 56, 57), (10, 9, 43, 44), (24, 23, 57, 58), (11, 10, 44, 45), (25, 24, 58, 59), (12, 11, 45, 46), (13, 12, 46, 47), (8, 25, 59, 42), (14, 13, 47, 48), (29, 28, 60, 61), (15, 14, 48, 49), (1, 0, 26, 27), (30, 29, 61, 62), (16, 15, 49, 50), (2, 1, 27, 36), (31, 30, 62, 63), (0, 16, 50, 26), (3, 2, 36, 37), (32, 31, 63, 64), (4, 17, 51, 38), (17, 3, 37, 51), (33, 32, 64, 65), (19, 18, 52, 53), (5, 4, 38, 39), (34, 33, 65, 66), (20, 19, 53, 54), (6, 5, 39, 40), (18, 34, 66, 52), (21, 20, 54, 55), (7, 6, 40, 41), (22, 35, 67, 56), (49, 48, 82, 83), (63, 62, 96, 97), (50, 49, 83, 84), (36, 27, 69, 70), (64, 63, 97, 98), (26, 50, 84, 68), (37, 36, 70, 71), (65, 64, 98, 99), (38, 51, 85, 72), (51, 37, 71, 85), (66, 65, 99, 100), (27, 26, 68, 69), (53, 52, 86, 87), (39, 38, 72, 73), (52, 66, 100, 86), (54, 53, 87, 88), (40, 39, 73, 74), (56, 67, 101, 90), (55, 54, 88, 89), (41, 40, 74, 75), (60, 43, 77, 94), (67, 55, 89, 101), (42, 41, 75, 76), (57, 56, 90, 91), (44, 43, 77, 78), (58, 57, 91, 92), (45, 44, 78, 79), (59, 58, 92, 93), (46, 45, 79, 80), (42, 59, 93, 76), (47, 46, 80, 81), (61, 60, 94, 95), (48, 47, 81, 82), (62, 61, 95, 96), (82, 81, 102), (96, 95, 102), (83, 82, 102), (69, 68, 102), (97, 96, 102), (84, 83, 102), (70, 69, 102), (98, 97, 102), (68, 84, 102), (71, 70, 102), (99, 98, 102), (72, 85, 102), (85, 71, 102), (100, 99, 102), (87, 86, 102), (73, 72, 102), (86, 100, 102), (88, 87, 102), (74, 73, 102), (90, 101, 102), (89, 88, 102), (75, 74, 102), (94, 77, 102), (101, 89, 102), (76, 75, 102), (91, 90, 102), (78, 77, 102), (92, 91, 102), (79, 78, 102), (93, 92, 102), (80, 79, 102), (76, 93, 102), (81, 80, 102), (95, 94, 102)])
_uv = me_circle_002.uv_layers.new(name='UVMap')
_uv.uv.foreach_set('vector', [0.0, 0.0, 0.0, 0.0, 0.0, 0.0, 0.0, 0.0, 0.0, 0.0, 0.0, 0.0, 0.0, 0.0, 0.0, 0.0, 0.0, 0.0, 0.0, 0.0, 0.0, 0.0, 0.0, 0.0, 0.0, 0.0, 0.0, 0.0, 0.0, 0.0, 0.0, 0.0, 0.0, 0.0, 0.0, 0.0, 0.0, 0.0, 0.0, 0.0, 0.0, 0.0, 0.0, 0.0, 0.0, 0.0, 0.0, 0.0, 0.0, 0.0, 0.0, 0.0, 0.0, 0.0, 0.0, 0.0, 0.0, 0.0, 0.0, 0.0, 0.0, 0.0, 0.0, 0.0, 0.0, 0.0, 0.0, 0.0, 0.0, 0.0, 0.0, 0.0, 0.0, 0.0, 0.0, 0.0, 0.0, 0.0, 0.0, 0.0, 0.0, 0.0, 0.0, 0.0, 0.0, 0.0, 0.0, 0.0, 0.0, 0.0, 0.0, 0.0, 0.0, 0.0, 0.0, 0.0, 0.0, 0.0, 0.0, 0.0, 0.0, 0.0, 0.0, 0.0, 0.0, 0.0, 0.0, 0.0, 0.0, 0.0, 0.0, 0.0, 0.0, 0.0, 0.0, 0.0, 0.0, 0.0, 0.0, 0.0, 0.0, 0.0, 0.0, 0.0, 0.0, 0.0, 0.0, 0.0, 0.0, 0.0, 0.0, 0.0, 0.0, 0.0, 0.0, 0.0, 0.0, 0.0, 0.0, 0.0, 0.0, 0.0, 0.0, 0.0, 0.0, 0.0, 0.0, 0.0, 0.0, 0.0, 0.0, 0.0, 0.0, 0.0, 0.0, 0.0, 0.0, 0.0, 0.0, 0.0, 0.0, 0.0, 0.0, 0.0, 0.0, 0.0, 0.0, 0.0, 0.0, 0.0, 0.0, 0.0, 0.0, 0.0, 0.0, 0.0, 0.0, 0.0, 0.0, 0.0, 0.0, 0.0, 0.0, 0.0, 0.0, 0.0, 0.0, 0.0, 0.0, 0.0, 0.0, 0.0, 0.0, 0.0, 0.0, 0.0, 0.0, 0.0, 0.0, 0.0, 0.0, 0.0, 0.0, 0.0, 0.0, 0.0, 0.0, 0.0, 0.0, 0.0, 0.0, 0.0, 0.0, 0.0, 0.0, 0.0, 0.0, 0.0, 0.0, 0.0, 0.0, 0.0, 0.0, 0.0, 0.0, 0.0, 0.0, 0.0, 0.0, 0.0, 0.0, 0.0, 0.0, 0.0, 0.0, 0.0, 0.0, 0.0, 0.0, 0.0, 0.0, 0.0, 0.0, 0.0, 0.0, 0.0, 0.0, 0.0, 0.0, 0.0, 0.0, 0.0, 0.0, 0.0, 0.0, 0.0, 0.0, 0.0, 0.0, 0.0, 0.0, 0.0, 0.0, 0.0, 0.0, 0.0, 0.0, 0.0, 0.0, 0.0, 0.0, 0.0, 0.0, 0.0, 0.0, 0.0, 0.0, 0.0, 0.0, 0.0, 0.0, 0.0, 0.0, 0.0, 0.0, 0.0, 0.0, 0.0, 0.0, 0.0, 0.0, 0.0, 0.0, 0.0, 0.0, 0.0, 0.0, 0.0, 0.0, 0.0, 0.0, 0.0, 0.0, 0.0, 0.0, 0.0, 0.0, 0.0, 0.0, 0.0, 0.0, 0.0, 0.0, 0.0, 0.0, 0.0, 0.0, 0.0, 0.0, 0.0, 0.0, 0.0, 0.0, 0.0, 0.0, 0.0, 0.0, 0.0, 0.0, 0.0, 0.0, 0.0, 0.0, 0.0, 0.0, 0.0, 0.0, 0.0, 0.0, 0.0, 0.0, 0.0, 0.0, 0.0, 0.0, 0.0, 0.0, 0.0, 0.0, 0.0, 0.0, 0.0, 0.0, 0.0, 0.0, 0.0, 0.0, 0.0, 0.0, 0.0, 0.0, 0.0, 0.0, 0.0, 0.0, 0.0, 0.0, 0.0, 0.0, 0.0, 0.0, 0.0, 0.0, 0.0, 0.0, 0.0, 0.0, 0.0, 0.0, 0.0, 0.0, 0.0, 0.0, 0.0, 0.0, 0.0, 0.0, 0.0, 0.0, 0.0, 0.0, 0.0, 0.0, 0.0, 0.0, 0.0, 0.0, 0.0, 0.0, 0.0, 0.0, 0.0, 0.0, 0.0, 0.0, 0.0, 0.0, 0.0, 0.0, 0.0, 0.0, 0.0, 0.0, 0.0, 0.0, 0.0, 0.0, 0.0, 0.0, 0.0, 0.0, 0.0, 0.0, 0.0, 0.0, 0.0, 0.0, 0.0, 0.0, 0.0, 0.0, 0.0, 0.0, 0.0, 0.0, 0.0, 0.0, 0.0, 0.0, 0.0, 0.0, 0.0, 0.0, 0.0, 0.0, 0.0, 0.0, 0.0, 0.0, 0.0, 0.0, 0.0, 0.0, 0.0, 0.0, 0.0, 0.0, 0.0, 0.0, 0.0, 0.0, 0.0, 0.0, 0.0, 0.0, 0.0, 0.0, 0.0, 0.0, 0.0, 0.0, 0.0, 0.0, 0.0, 0.0, 0.0, 0.0, 0.0, 0.0, 0.0, 0.0, 0.0, 0.0, 0.0, 0.0, 0.0, 0.0, 0.0, 0.0, 0.0, 0.0, 0.0, 0.0, 0.0, 0.0, 0.0, 0.0, 0.0, 0.0, 0.0, 0.0, 0.0, 0.0, 0.0, 0.0, 0.0, 0.0, 0.0, 0.0, 0.0, 0.0, 0.0, 0.0, 0.0, 0.0, 0.0, 0.0, 0.0, 0.0, 0.0, 0.0, 0.0, 0.0, 0.0, 0.0, 0.0, 0.0, 0.0, 0.0, 0.0, 0.0, 0.0, 0.0, 0.0, 0.0, 0.0, 0.0, 0.0, 0.0, 0.0, 0.0, 0.0, 0.0, 0.0, 0.0, 0.0, 0.0, 0.0, 0.0, 0.0, 0.0, 0.0, 0.0, 0.0, 0.0, 0.0, 0.0, 0.0, 0.0, 0.0, 0.0, 0.0, 0.0, 0.0, 0.0, 0.0, 0.0, 0.0, 0.0, 0.0, 0.0, 0.0, 0.0, 0.0, 0.0, 0.0, 0.0, 0.0, 0.0, 0.0, 0.0, 0.0, 0.0, 0.0, 0.0, 0.0, 0.0, 0.0, 0.0, 0.0, 0.0, 0.0, 0.0, 0.0, 0.0, 0.0, 0.0, 0.0, 0.0, 0.0, 0.0, 0.0, 0.0, 0.0, 0.0, 0.0, 0.0, 0.0, 0.0, 0.0, 0.0, 0.0, 0.0, 0.0, 0.0, 0.0, 0.0, 0.0, 0.0, 0.0, 0.0, 0.0, 0.0, 0.0, 0.0, 0.0, 0.0, 0.0, 0.0, 0.0, 0.0, 0.0, 0.0, 0.0, 0.0, 0.0, 0.0, 0.0, 0.0, 0.0, 0.0, 0.0, 0.0, 0.0, 0.0, 0.0, 0.0, 0.0, 0.0, 0.0, 0.0, 0.0, 0.0, 0.0, 0.0, 0.0, 0.0, 0.0, 0.0, 0.0, 0.0, 0.0, 0.0, 0.0, 0.0, 0.0, 0.0, 0.0, 0.0, 0.0, 0.0, 0.0, 0.0, 0.0, 0.0, 0.0, 0.0, 0.0, 0.0, 0.0, 0.0, 0.0, 0.0, 0.0, 0.0, 0.0, 0.0, 0.0, 0.0, 0.0, 0.0, 0.0, 0.0, 0.0, 0.0, 0.0, 0.0, 0.0, 0.0, 0.0, 0.0, 0.0, 0.0, 0.0, 0.0, 0.0, 0.0, 0.0, 0.0, 0.0, 0.0, 0.0, 0.0, 0.0, 0.0, 0.0, 0.0, 0.0, 0.0, 0.0, 0.0, 0.0, 0.0, 0.0, 0.0, 0.0, 0.0, 0.0, 0.0, 0.0, 0.0, 0.0, 0.0, 0.0, 0.0, 0.0, 0.0, 0.0, 0.0, 0.0, 0.0, 0.0, 0.0, 0.0, 0.0, 0.0, 0.0, 0.0])
me_circle_002.materials.append(mat_vitreuse)
me_circle_002.update()
me_circle_003 = bpy.data.meshes.new('Circle.003')
me_circle_003.from_pydata([(-0.4214, 0.8937, 0.0), (-0.4892, 0.8542, 0.0), (-0.578, 0.7899, 0.0), (-0.9383, 0.0, 0.0), (-0.3677, 0.3995, 0.0), (-0.2454, 0.7408, 0.0), (-0.2136, 0.8062, 0.0), (-0.2069, 0.8851, 0.0), (-0.3397, 0.9304, 0.0), (-0.6513, 0.7138, 0.0), (-0.7729, 0.5522, 0.0), (-0.8752, 0.3861, 0.0), (-0.9283, 0.1985, 0.0), (-0.397, 0.00234, 0.0), (-0.3855, 0.2143, 0.0), (-0.311, 0.5724, 0.0), (-0.2624, 0.942, 0.0), (-0.578, -0.7899, 0.0), (-0.6513, -0.7138, 0.0), (-0.8752, -0.3861, 0.0), (-0.3855, -0.2096, 0.0), (-0.3677, -0.3995, 0.0), (-0.311, -0.5724, 0.0), (-0.2454, -0.7408, 0.0), (-0.2069, -0.8851, 0.0), (-0.3397, -0.9304, 0.0), (-0.4214, -0.8937, 0.0), (-0.4892, -0.8542, 0.0), (-0.7729, -0.5522, 0.0), (-0.9283, -0.1985, 0.0), (-0.2136, -0.8062, 0.0), (-0.2624, -0.942, 0.0)], [], [(8, 16, 7, 6, 5, 15, 4, 14, 13, 20, 21, 22, 23, 30, 24, 31, 25, 26, 27, 17, 18, 28, 19, 29, 3, 12, 11, 10, 9, 2, 1, 0)])
_uv = me_circle_003.uv_layers.new(name='UVMap')
_uv.uv.foreach_set('vector', [0.0, 0.0, 0.0, 0.0, 0.0, 0.0, 0.0, 0.0, 0.0, 0.0, 0.0, 0.0, 0.0, 0.0, 0.0, 0.0, 0.0, 0.0, 0.0, 0.0, 0.0, 0.0, 0.0, 0.0, 0.0, 0.0, 0.0, 0.0, 0.0, 0.0, 0.0, 0.0, 0.0, 0.0, 0.0, 0.0, 0.0, 0.0, 0.0, 0.0, 0.0, 0.0, 0.0, 0.0, 0.0, 0.0, 0.0, 0.0, 0.0, 0.0, 0.0, 0.0, 0.0, 0.0, 0.0, 0.0, 0.0, 0.0, 0.0, 0.0, 0.0, 0.0, 0.0, 0.0])
me_circle_003.materials.append(mat_aqueuse)
me_circle_003.update()
me_plane_017 = bpy.data.meshes.new('Plane.017')
me_plane_017.from_pydata([(-0.02377, -1.038, 0.0), (0.02377, -1.038, 0.0), (-0.02377, 0.0, 0.0), (0.02377, 0.0, 0.0), (0.02377, 0.1467, 0.0), (-0.02377, 0.1467, 0.0), (-0.02377, -0.001228, 0.0), (0.02377, -0.001417, 0.0), (-0.1098, 0.0002308, 0.0), (0.1098, 0.0002308, 0.0), (0.1098, 0.002064, 0.0), (-0.1098, 0.002064, 0.0), (0.006075, 0.1774, 0.0), (-0.006075, 0.1774, 0.0), (-0.01531, 0.1615, 0.0), (0.01531, 0.1616, 0.0), (-0.02377, 0.005334, 0.0), (0.02377, 0.005334, 0.0), (-0.1098, 0.001148, 0.0), (0.1098, 0.001148, 0.0)], [], [(6, 7, 3, 2), (16, 17, 4, 5), (0, 1, 7, 6), (17, 3, 9, 19), (16, 5, 11, 18), (14, 15, 12, 13), (5, 4, 15, 14), (2, 16, 18, 8), (4, 17, 19, 10), (2, 3, 17, 16)])
_uv = me_plane_017.uv_layers.new(name='UVMap')
_uv.uv.foreach_set('vector', [0.0, 0.4996, 1.0, 0.4996, 1.0, 0.5, 0.0, 0.5, 0.0, 0.5004, 1.0, 0.5004, 1.0, 0.5115, 0.0, 0.5115, 0.0, 0.1736, 1.0, 0.1735, 1.0, 0.4996, 0.0, 0.4996, 1.0, 0.5004, 1.0, 0.5, 1.0, 0.5, 1.0, 0.5058, 0.0, 0.5004, 0.0, 0.5115, 0.0, 0.5115, 0.0, 0.5058, 0.04961, 0.5123, 0.9901, 0.5122, 1.0, 0.5123, 0.0, 0.5122, 0.0, 0.5115, 1.0, 0.5115, 0.9901, 0.5122, 0.04961, 0.5123, 0.0, 0.5, 0.0, 0.5004, 0.0, 0.5058, 0.0, 0.5, 1.0, 0.5115, 1.0, 0.5004, 1.0, 0.5058, 1.0, 0.5115, 0.0, 0.5, 1.0, 0.5, 1.0, 0.5004, 0.0, 0.5004])
me_plane_017.materials.append(mat_r_tine)
me_plane_017.use_remesh_fix_poles = True
me_plane_017.use_remesh_preserve_attributes = False
me_plane_017.update()
me_plane_006 = bpy.data.meshes.new('Plane.006')
me_plane_006.from_pydata([(-0.02377, -1.038, 0.0), (0.02377, -1.038, 0.0), (-0.02377, 0.0, 0.0), (0.02377, 0.0, 0.0), (0.02377, 0.1467, 0.0), (-0.02377, 0.1467, 0.0), (-0.02377, -0.001228, 0.0), (0.02377, -0.001417, 0.0), (-0.1098, 0.0002308, 0.0), (0.1098, 0.0002308, 0.0), (0.1098, 0.002064, 0.0), (-0.1098, 0.002064, 0.0), (0.006075, 0.1774, 0.0), (-0.006075, 0.1774, 0.0), (-0.01531, 0.1615, 0.0), (0.01531, 0.1616, 0.0), (-0.02377, 0.005334, 0.0), (0.02377, 0.005334, 0.0), (-0.1098, 0.001148, 0.0), (0.1098, 0.001148, 0.0)], [], [(6, 7, 3, 2), (16, 17, 4, 5), (0, 1, 7, 6), (17, 3, 9, 19), (16, 5, 11, 18), (14, 15, 12, 13), (5, 4, 15, 14), (2, 16, 18, 8), (4, 17, 19, 10), (2, 3, 17, 16)])
_uv = me_plane_006.uv_layers.new(name='UVMap')
_uv.uv.foreach_set('vector', [0.0, 0.4996, 1.0, 0.4996, 1.0, 0.5, 0.0, 0.5, 0.0, 0.5004, 1.0, 0.5004, 1.0, 0.5115, 0.0, 0.5115, 0.0, 0.1736, 1.0, 0.1735, 1.0, 0.4996, 0.0, 0.4996, 1.0, 0.5004, 1.0, 0.5, 1.0, 0.5, 1.0, 0.5058, 0.0, 0.5004, 0.0, 0.5115, 0.0, 0.5115, 0.0, 0.5058, 0.04961, 0.5123, 0.9901, 0.5122, 1.0, 0.5123, 0.0, 0.5122, 0.0, 0.5115, 1.0, 0.5115, 0.9901, 0.5122, 0.04961, 0.5123, 0.0, 0.5, 0.0, 0.5004, 0.0, 0.5058, 0.0, 0.5, 1.0, 0.5115, 1.0, 0.5004, 1.0, 0.5058, 1.0, 0.5115, 0.0, 0.5, 1.0, 0.5, 1.0, 0.5004, 0.0, 0.5004])
me_plane_006.materials.append(mat_axe_optique)
me_plane_006.use_remesh_fix_poles = True
me_plane_006.use_remesh_preserve_attributes = False
me_plane_006.update()
me_plane_007 = bpy.data.meshes.new('Plane.007')
me_plane_007.from_pydata([(-0.02377, -1.038, 0.0), (0.02377, -1.038, 0.0), (-0.02377, 0.0, 0.0), (0.02377, 0.0, 0.0), (0.02377, 0.1467, 0.0), (-0.02377, 0.1467, 0.0), (-0.02377, -0.001228, 0.0), (0.02377, -0.001417, 0.0), (-0.1098, 0.0002308, 0.0), (0.1098, 0.0002308, 0.0), (0.1098, 0.002064, 0.0), (-0.1098, 0.002064, 0.0), (0.006075, 0.1774, 0.0), (-0.006075, 0.1774, 0.0), (-0.01531, 0.1615, 0.0), (0.01531, 0.1616, 0.0), (-0.02377, 0.005334, 0.0), (0.02377, 0.005334, 0.0), (-0.1098, 0.001148, 0.0), (0.1098, 0.001148, 0.0)], [], [(6, 7, 3, 2), (16, 17, 4, 5), (0, 1, 7, 6), (17, 3, 9, 19), (16, 5, 11, 18), (14, 15, 12, 13), (5, 4, 15, 14), (2, 16, 18, 8), (4, 17, 19, 10), (2, 3, 17, 16)])
_uv = me_plane_007.uv_layers.new(name='UVMap')
_uv.uv.foreach_set('vector', [0.0, 0.4996, 1.0, 0.4996, 1.0, 0.5, 0.0, 0.5, 0.0, 0.5004, 1.0, 0.5004, 1.0, 0.5115, 0.0, 0.5115, 0.0, 0.1736, 1.0, 0.1735, 1.0, 0.4996, 0.0, 0.4996, 1.0, 0.5004, 1.0, 0.5, 1.0, 0.5, 1.0, 0.5058, 0.0, 0.5004, 0.0, 0.5115, 0.0, 0.5115, 0.0, 0.5058, 0.04961, 0.5123, 0.9901, 0.5122, 1.0, 0.5123, 0.0, 0.5122, 0.0, 0.5115, 1.0, 0.5115, 0.9901, 0.5122, 0.04961, 0.5123, 0.0, 0.5, 0.0, 0.5004, 0.0, 0.5058, 0.0, 0.5, 1.0, 0.5115, 1.0, 0.5004, 1.0, 0.5058, 1.0, 0.5115, 0.0, 0.5, 1.0, 0.5, 1.0, 0.5004, 0.0, 0.5004])
me_plane_007.materials.append(mat_iris)
me_plane_007.use_remesh_fix_poles = True
me_plane_007.use_remesh_preserve_attributes = False
me_plane_007.update()
me_plane_008 = bpy.data.meshes.new('Plane.008')
me_plane_008.from_pydata([(-0.02377, 0.0, 0.0), (0.02377, 0.0, 0.0), (0.02377, 0.1467, 0.0), (-0.02377, 0.1467, 0.0), (-0.02377, -0.001228, 0.0), (0.02377, -0.001417, 0.0), (-0.1098, 0.0002308, 0.0), (0.1098, 0.0002308, 0.0), (0.1098, 0.002064, 0.0), (-0.1098, 0.002064, 0.0), (0.006075, 0.1774, 0.0), (-0.006075, 0.1774, 0.0), (-0.01531, 0.1615, 0.0), (0.01531, 0.1616, 0.0), (-0.02377, 0.005334, 0.0), (0.02377, 0.005334, 0.0), (-0.1098, 0.001148, 0.0), (0.1098, 0.001148, 0.0), (-0.02377, -0.6811, 0.0), (0.02377, -0.6812, 0.0)], [], [(4, 5, 1, 0), (14, 15, 2, 3), (18, 19, 5, 4), (15, 1, 7, 17), (14, 3, 9, 16), (12, 13, 10, 11), (3, 2, 13, 12), (0, 14, 16, 6), (2, 15, 17, 8), (0, 1, 15, 14)])
_uv = me_plane_008.uv_layers.new(name='UVMap')
_uv.uv.foreach_set('vector', [0.0, 0.4996, 1.0, 0.4996, 1.0, 0.5, 0.0, 0.5, 0.0, 0.5004, 1.0, 0.5004, 1.0, 0.5115, 0.0, 0.5115, 0.0, 0.2859, 1.0, 0.2858, 1.0, 0.4996, 0.0, 0.4996, 1.0, 0.5004, 1.0, 0.5, 1.0, 0.5, 1.0, 0.5058, 0.0, 0.5004, 0.0, 0.5115, 0.0, 0.5115, 0.0, 0.5058, 0.04961, 0.5123, 0.9901, 0.5122, 1.0, 0.5123, 0.0, 0.5122, 0.0, 0.5115, 1.0, 0.5115, 0.9901, 0.5122, 0.04961, 0.5123, 0.0, 0.5, 0.0, 0.5004, 0.0, 0.5058, 0.0, 0.5, 1.0, 0.5115, 1.0, 0.5004, 1.0, 0.5058, 1.0, 0.5115, 0.0, 0.5, 1.0, 0.5, 1.0, 0.5004, 0.0, 0.5004])
me_plane_008.materials.append(mat_axe_optique)
me_plane_008.use_remesh_fix_poles = True
me_plane_008.use_remesh_preserve_attributes = False
me_plane_008.update()
me_plane_018 = bpy.data.meshes.new('Plane.018')
me_plane_018.from_pydata([(-0.02377, -1.038, 0.0), (0.02377, -1.038, 0.0), (-0.02377, 0.0, 0.0), (0.02377, 0.0, 0.0), (0.02377, 0.1467, 0.0), (-0.02377, 0.1467, 0.0), (-0.02377, -0.001228, 0.0), (0.02377, -0.001417, 0.0), (-0.1098, 0.0002308, 0.0), (0.1098, 0.0002308, 0.0), (0.1098, 0.002064, 0.0), (-0.1098, 0.002064, 0.0), (0.006075, 0.1774, 0.0), (-0.006075, 0.1774, 0.0), (-0.01531, 0.1615, 0.0), (0.01531, 0.1616, 0.0), (-0.02377, 0.005334, 0.0), (0.02377, 0.005334, 0.0), (-0.1098, 0.001148, 0.0), (0.1098, 0.001148, 0.0)], [], [(6, 7, 3, 2), (16, 17, 4, 5), (0, 1, 7, 6), (17, 3, 9, 19), (16, 5, 11, 18), (14, 15, 12, 13), (5, 4, 15, 14), (2, 16, 18, 8), (4, 17, 19, 10), (2, 3, 17, 16)])
_uv = me_plane_018.uv_layers.new(name='UVMap')
_uv.uv.foreach_set('vector', [0.0, 0.4996, 1.0, 0.4996, 1.0, 0.5, 0.0, 0.5, 0.0, 0.5004, 1.0, 0.5004, 1.0, 0.5115, 0.0, 0.5115, 0.0, 0.1736, 1.0, 0.1735, 1.0, 0.4996, 0.0, 0.4996, 1.0, 0.5004, 1.0, 0.5, 1.0, 0.5, 1.0, 0.5058, 0.0, 0.5004, 0.0, 0.5115, 0.0, 0.5115, 0.0, 0.5058, 0.04961, 0.5123, 0.9901, 0.5122, 1.0, 0.5123, 0.0, 0.5122, 0.0, 0.5115, 1.0, 0.5115, 0.9901, 0.5122, 0.04961, 0.5123, 0.0, 0.5, 0.0, 0.5004, 0.0, 0.5058, 0.0, 0.5, 1.0, 0.5115, 1.0, 0.5004, 1.0, 0.5058, 1.0, 0.5115, 0.0, 0.5, 1.0, 0.5, 1.0, 0.5004, 0.0, 0.5004])
me_plane_018.materials.append(mat_axe_optique)
me_plane_018.use_remesh_fix_poles = True
me_plane_018.use_remesh_preserve_attributes = False
me_plane_018.update()
me_plane_020 = bpy.data.meshes.new('Plane.020')
me_plane_020.from_pydata([(-0.02377, -1.038, 0.0), (0.02377, -1.038, 0.0), (-0.02377, 0.0, 0.0), (0.02377, 0.0, 0.0), (0.02377, 0.1467, 0.0), (-0.02377, 0.1467, 0.0), (-0.02377, -0.001228, 0.0), (0.02377, -0.001417, 0.0), (-0.1098, 0.0002308, 0.0), (0.1098, 0.0002308, 0.0), (0.1098, 0.002064, 0.0), (-0.1098, 0.002064, 0.0), (0.006075, 0.1774, 0.0), (-0.006075, 0.1774, 0.0), (-0.01531, 0.1615, 0.0), (0.01531, 0.1616, 0.0), (-0.02377, 0.005334, 0.0), (0.02377, 0.005334, 0.0), (-0.1098, 0.001148, 0.0), (0.1098, 0.001148, 0.0)], [], [(6, 7, 3, 2), (16, 17, 4, 5), (0, 1, 7, 6), (17, 3, 9, 19), (16, 5, 11, 18), (14, 15, 12, 13), (5, 4, 15, 14), (2, 16, 18, 8), (4, 17, 19, 10), (2, 3, 17, 16)])
_uv = me_plane_020.uv_layers.new(name='UVMap')
_uv.uv.foreach_set('vector', [0.0, 0.4996, 1.0, 0.4996, 1.0, 0.5, 0.0, 0.5, 0.0, 0.5004, 1.0, 0.5004, 1.0, 0.5115, 0.0, 0.5115, 0.0, 0.1736, 1.0, 0.1735, 1.0, 0.4996, 0.0, 0.4996, 1.0, 0.5004, 1.0, 0.5, 1.0, 0.5, 1.0, 0.5058, 0.0, 0.5004, 0.0, 0.5115, 0.0, 0.5115, 0.0, 0.5058, 0.04961, 0.5123, 0.9901, 0.5122, 1.0, 0.5123, 0.0, 0.5122, 0.0, 0.5115, 1.0, 0.5115, 0.9901, 0.5122, 0.04961, 0.5123, 0.0, 0.5, 0.0, 0.5004, 0.0, 0.5058, 0.0, 0.5, 1.0, 0.5115, 1.0, 0.5004, 1.0, 0.5058, 1.0, 0.5115, 0.0, 0.5, 1.0, 0.5, 1.0, 0.5004, 0.0, 0.5004])
me_plane_020.materials.append(mat_cristallin)
me_plane_020.use_remesh_fix_poles = True
me_plane_020.use_remesh_preserve_attributes = False
me_plane_020.update()
me_plane_002 = bpy.data.meshes.new('Plane.002')
me_plane_002.from_pydata([(-0.232, 0.2941, 0.0), (-0.1845, 0.2941, 0.0), (-0.232, 0.9925, 0.0), (-0.1845, 0.9923, 0.0)], [], [(0, 1, 3, 2)])
_uv = me_plane_002.uv_layers.new(name='UVMap')
_uv.uv.foreach_set('vector', [0.0, 0.1736, 1.0, 0.1735, 1.0, 0.4996, 0.0, 0.4996])
me_plane_002.materials.append(mat_iris)
me_plane_002.use_remesh_fix_poles = True
me_plane_002.use_remesh_preserve_attributes = False
me_plane_002.update()
me_plane_001 = bpy.data.meshes.new('Plane.001')
me_plane_001.from_pydata([(-0.02377, 0.0, 0.0), (0.02377, 0.0, 0.0), (-0.02377, 0.9188, 0.0), (0.02377, 0.9188, 0.0), (0.02377, 0.968, 0.0), (-0.02377, 0.968, 0.0), (-0.02377, 0.8201, 0.0), (0.02377, 0.8199, 0.0), (-0.1098, 0.8215, 0.0), (0.1098, 0.8215, 0.0), (0.1098, 0.8234, 0.0), (-0.1098, 0.8234, 0.0), (0.006075, 0.9987, 0.0), (-0.006075, 0.9987, 0.0), (-0.01531, 0.9828, 0.0), (0.01531, 0.9829, 0.0), (-0.02377, 0.9241, 0.0), (0.02377, 0.9241, 0.0)], [], [(0, 1, 7, 6), (6, 7, 3, 2), (16, 17, 4, 5), (17, 3, 9), (16, 5, 11, 8), (14, 15, 12, 13), (5, 4, 15, 14), (2, 16, 8), (4, 17, 9, 10), (2, 3, 17, 16)])
_uv = me_plane_001.uv_layers.new(name='UVMap')
_uv.uv.foreach_set('vector', [0.0, 0.1736, 1.0, 0.1735, 1.0, 0.4996, 0.0, 0.4996, 0.0, 0.4996, 1.0, 0.4996, 1.0, 0.5, 0.0, 0.5, 0.0, 0.5004, 1.0, 0.5004, 1.0, 0.5115, 0.0, 0.5115, 1.0, 0.5004, 1.0, 0.5, 1.0, 0.5058, 0.0, 0.5004, 0.0, 0.5115, 0.0, 0.5115, 0.0, 0.5058, 0.04961, 0.5123, 0.9901, 0.5122, 1.0, 0.5123, 0.0, 0.5122, 0.0, 0.5115, 1.0, 0.5115, 0.9901, 0.5122, 0.04961, 0.5123, 0.0, 0.5, 0.0, 0.5004, 0.0, 0.5, 1.0, 0.5115, 1.0, 0.5004, 1.0, 0.5058, 1.0, 0.5115, 0.0, 0.5, 1.0, 0.5, 1.0, 0.5004, 0.0, 0.5004])
me_plane_001.materials.append(mat_cristallin)
me_plane_001.use_remesh_fix_poles = True
me_plane_001.use_remesh_preserve_attributes = False
me_plane_001.update()
me_plane_014 = bpy.data.meshes.new('Plane.014')
me_plane_014.from_pydata([(-0.2639, -0.9241, 0.0), (0.2639, -1.126, 0.0), (-0.2639, 1.053, 0.0), (0.2639, 0.8464, 0.0)], [], [(0, 1, 3, 2)])
_uv = me_plane_014.uv_layers.new(name='UVMap')
_uv.uv.foreach_set('vector', [0.0, 0.0, 1.0, 0.0, 1.0, 1.0, 0.0, 1.0])
me_plane_014.materials.append(mat_r_tine)
me_plane_014.use_remesh_fix_poles = True
me_plane_014.use_remesh_preserve_attributes = False
me_plane_014.update()
me_plane_009 = bpy.data.meshes.new('Plane.009')
me_plane_009.from_pydata([(-0.02377, 0.0, 0.0), (0.02377, 0.0, 0.0), (0.02377, 0.1467, 0.0), (-0.02377, 0.1467, 0.0), (-0.02377, -0.001228, 0.0), (0.02377, -0.001417, 0.0), (-0.1098, 0.0002308, 0.0), (0.1098, 0.0002308, 0.0), (0.1098, 0.002064, 0.0), (-0.1098, 0.002064, 0.0), (0.006075, 0.1774, 0.0), (-0.006075, 0.1774, 0.0), (-0.01531, 0.1615, 0.0), (0.01531, 0.1616, 0.0), (-0.02377, 0.005334, 0.0), (0.02377, 0.005334, 0.0), (-0.1098, 0.001148, 0.0), (0.1098, 0.001148, 0.0), (-0.02377, -0.5198, 0.0), (0.02377, -0.5199, 0.0)], [], [(4, 5, 1, 0), (14, 15, 2, 3), (18, 19, 5, 4), (15, 1, 7, 17), (14, 3, 9, 16), (12, 13, 10, 11), (3, 2, 13, 12), (0, 14, 16, 6), (2, 15, 17, 8), (0, 1, 15, 14)])
_uv = me_plane_009.uv_layers.new(name='UVMap')
_uv.uv.foreach_set('vector', [0.0, 0.4996, 1.0, 0.4996, 1.0, 0.5, 0.0, 0.5, 0.0, 0.5004, 1.0, 0.5004, 1.0, 0.5115, 0.0, 0.5115, 0.0, 0.3366, 1.0, 0.3366, 1.0, 0.4996, 0.0, 0.4996, 1.0, 0.5004, 1.0, 0.5, 1.0, 0.5, 1.0, 0.5058, 0.0, 0.5004, 0.0, 0.5115, 0.0, 0.5115, 0.0, 0.5058, 0.04961, 0.5123, 0.9901, 0.5122, 1.0, 0.5123, 0.0, 0.5122, 0.0, 0.5115, 1.0, 0.5115, 0.9901, 0.5122, 0.04961, 0.5123, 0.0, 0.5, 0.0, 0.5004, 0.0, 0.5058, 0.0, 0.5, 1.0, 0.5115, 1.0, 0.5004, 1.0, 0.5058, 1.0, 0.5115, 0.0, 0.5, 1.0, 0.5, 1.0, 0.5004, 0.0, 0.5004])
me_plane_009.materials.append(mat_iris)
me_plane_009.use_remesh_fix_poles = True
me_plane_009.use_remesh_preserve_attributes = False
me_plane_009.update()
me_plane_003 = bpy.data.meshes.new('Plane.003')
me_plane_003.from_pydata([(-0.02377, -1.038, 0.0), (0.02377, -1.038, 0.0), (-0.02377, 0.0, 0.0), (0.02377, 0.0, 0.0), (0.02377, 0.1467, 0.0), (-0.02377, 0.1467, 0.0), (-0.02377, -0.001228, 0.0), (0.02377, -0.001417, 0.0), (-0.1098, 0.0002308, 0.0), (0.1098, 0.0002308, 0.0), (0.1098, 0.002064, 0.0), (-0.1098, 0.002064, 0.0), (0.006075, 0.1774, 0.0), (-0.006075, 0.1774, 0.0), (-0.01531, 0.1615, 0.0), (0.01531, 0.1616, 0.0), (-0.02377, 0.005334, 0.0), (0.02377, 0.005334, 0.0), (-0.1098, 0.001148, 0.0), (0.1098, 0.001148, 0.0)], [], [(6, 7, 3, 2), (16, 17, 4, 5), (0, 1, 7, 6), (17, 3, 9, 19), (16, 5, 11, 18), (14, 15, 12, 13), (5, 4, 15, 14), (2, 16, 18, 8), (4, 17, 19, 10), (2, 3, 17, 16)])
_uv = me_plane_003.uv_layers.new(name='UVMap')
_uv.uv.foreach_set('vector', [0.0, 0.4996, 1.0, 0.4996, 1.0, 0.5, 0.0, 0.5, 0.0, 0.5004, 1.0, 0.5004, 1.0, 0.5115, 0.0, 0.5115, 0.0, 0.1736, 1.0, 0.1735, 1.0, 0.4996, 0.0, 0.4996, 1.0, 0.5004, 1.0, 0.5, 1.0, 0.5, 1.0, 0.5058, 0.0, 0.5004, 0.0, 0.5115, 0.0, 0.5115, 0.0, 0.5058, 0.04961, 0.5123, 0.9901, 0.5122, 1.0, 0.5123, 0.0, 0.5122, 0.0, 0.5115, 1.0, 0.5115, 0.9901, 0.5122, 0.04961, 0.5123, 0.0, 0.5, 0.0, 0.5004, 0.0, 0.5058, 0.0, 0.5, 1.0, 0.5115, 1.0, 0.5004, 1.0, 0.5058, 1.0, 0.5115, 0.0, 0.5, 1.0, 0.5, 1.0, 0.5004, 0.0, 0.5004])
me_plane_003.materials.append(mat_cristallin)
me_plane_003.use_remesh_fix_poles = True
me_plane_003.use_remesh_preserve_attributes = False
me_plane_003.update()
me_plane_005 = bpy.data.meshes.new('Plane.005')
me_plane_005.from_pydata([(-0.02377, -1.038, 0.0), (0.02377, -1.038, 0.0), (-0.02377, 0.0, 0.0), (0.02377, 0.0, 0.0), (0.02377, 0.1467, 0.0), (-0.02377, 0.1467, 0.0), (-0.02377, -0.001228, 0.0), (0.02377, -0.001417, 0.0), (-0.1098, 0.0002308, 0.0), (0.1098, 0.0002308, 0.0), (0.1098, 0.002064, 0.0), (-0.1098, 0.002064, 0.0), (0.006075, 0.1774, 0.0), (-0.006075, 0.1774, 0.0), (-0.01531, 0.1615, 0.0), (0.01531, 0.1616, 0.0), (-0.02377, 0.005334, 0.0), (0.02377, 0.005334, 0.0), (-0.1098, 0.001148, 0.0), (0.1098, 0.001148, 0.0)], [], [(6, 7, 3, 2), (16, 17, 4, 5), (0, 1, 7, 6), (17, 3, 9, 19), (16, 5, 11, 18), (14, 15, 12, 13), (5, 4, 15, 14), (2, 16, 18, 8), (4, 17, 19, 10), (2, 3, 17, 16)])
_uv = me_plane_005.uv_layers.new(name='UVMap')
_uv.uv.foreach_set('vector', [0.0, 0.4996, 1.0, 0.4996, 1.0, 0.5, 0.0, 0.5, 0.0, 0.5004, 1.0, 0.5004, 1.0, 0.5115, 0.0, 0.5115, 0.0, 0.1736, 1.0, 0.1735, 1.0, 0.4996, 0.0, 0.4996, 1.0, 0.5004, 1.0, 0.5, 1.0, 0.5, 1.0, 0.5058, 0.0, 0.5004, 0.0, 0.5115, 0.0, 0.5115, 0.0, 0.5058, 0.04961, 0.5123, 0.9901, 0.5122, 1.0, 0.5123, 0.0, 0.5122, 0.0, 0.5115, 1.0, 0.5115, 0.9901, 0.5122, 0.04961, 0.5123, 0.0, 0.5, 0.0, 0.5004, 0.0, 0.5058, 0.0, 0.5, 1.0, 0.5115, 1.0, 0.5004, 1.0, 0.5058, 1.0, 0.5115, 0.0, 0.5, 1.0, 0.5, 1.0, 0.5004, 0.0, 0.5004])
me_plane_005.materials.append(mat_r_tine)
me_plane_005.use_remesh_fix_poles = True
me_plane_005.use_remesh_preserve_attributes = False
me_plane_005.update()
me_plane_022 = bpy.data.meshes.new('Plane.022')
me_plane_022.from_pydata([(-0.02377, 0.0, 0.0), (0.02377, 0.0, 0.0), (0.02377, 0.1467, 0.0), (-0.02377, 0.1467, 0.0), (-0.02377, -0.001228, 0.0), (0.02377, -0.001417, 0.0), (-0.1098, 0.0002308, 0.0), (0.1098, 0.0002308, 0.0), (0.1098, 0.002064, 0.0), (-0.1098, 0.002064, 0.0), (0.006075, 0.1774, 0.0), (-0.006075, 0.1774, 0.0), (-0.01531, 0.1615, 0.0), (0.01531, 0.1616, 0.0), (-0.02377, 0.005334, 0.0), (0.02377, 0.005334, 0.0), (-0.1098, 0.001148, 0.0), (0.1098, 0.001148, 0.0), (-0.01507, -1.001, 0.0), (0.03247, -1.001, 0.0)], [], [(4, 5, 1, 0), (14, 15, 2, 3), (18, 19, 5, 4), (15, 1, 7, 17), (14, 3, 9, 16), (12, 13, 10, 11), (3, 2, 13, 12), (0, 14, 16, 6), (2, 15, 17, 8), (0, 1, 15, 14)])
_uv = me_plane_022.uv_layers.new(name='UVMap')
_uv.uv.foreach_set('vector', [0.0, 0.4996, 1.0, 0.4996, 1.0, 0.5, 0.0, 0.5, 0.0, 0.5004, 1.0, 0.5004, 1.0, 0.5115, 0.0, 0.5115, 0.0, 0.3366, 1.0, 0.3366, 1.0, 0.4996, 0.0, 0.4996, 1.0, 0.5004, 1.0, 0.5, 1.0, 0.5, 1.0, 0.5058, 0.0, 0.5004, 0.0, 0.5115, 0.0, 0.5115, 0.0, 0.5058, 0.04961, 0.5123, 0.9901, 0.5122, 1.0, 0.5123, 0.0, 0.5122, 0.0, 0.5115, 1.0, 0.5115, 0.9901, 0.5122, 0.04961, 0.5123, 0.0, 0.5, 0.0, 0.5004, 0.0, 0.5058, 0.0, 0.5, 1.0, 0.5115, 1.0, 0.5004, 1.0, 0.5058, 1.0, 0.5115, 0.0, 0.5, 1.0, 0.5, 1.0, 0.5004, 0.0, 0.5004])
me_plane_022.materials.append(mat_cornee)
me_plane_022.use_remesh_fix_poles = True
me_plane_022.use_remesh_preserve_attributes = False
me_plane_022.update()

# ---- curves / text
txt_text_001 = bpy.data.curves.new('Text.001', 'FONT')
txt_text_001.dimensions = '2D'
txt_text_001.body = 'Axe optique'
txt_text_001.materials.append(mat_axe_optique)
txt_text_001.align_x = 'CENTER'
txt_text_004 = bpy.data.curves.new('Text.004', 'FONT')
txt_text_004.dimensions = '2D'
txt_text_004.body = 'Cristallin'
txt_text_004.materials.append(mat_cristallin)
txt_text_005 = bpy.data.curves.new('Text.005', 'FONT')
txt_text_005.dimensions = '2D'
txt_text_005.body = 'Rétine'
txt_text_005.materials.append(mat_r_tine)
txt_text_006 = bpy.data.curves.new('Text.006', 'FONT')
txt_text_006.dimensions = '2D'
txt_text_006.body = 'Iris'
txt_text_006.materials.append(mat_iris)
txt_text_006.align_x = 'CENTER'
txt_text_007 = bpy.data.curves.new('Text.007', 'FONT')
txt_text_007.dimensions = '2D'
txt_text_007.body = 'Humeur\nvitrée'
txt_text_007.materials.append(mat_axe_optique)
txt_text_007.space_line = 0.7
txt_text_008 = bpy.data.curves.new('Text.008', 'FONT')
txt_text_008.dimensions = '2D'
txt_text_008.body = 'Humeur\naqueuse'
txt_text_008.materials.append(mat_axe_optique)
txt_text_008.align_x = 'RIGHT'
txt_text_008.space_line = 0.7
txt_text_009 = bpy.data.curves.new('Text.009', 'FONT')
txt_text_009.dimensions = '2D'
txt_text_009.body = 'Nerf\noptique'
txt_text_009.materials.append(mat_axe_optique)
txt_text_009.space_line = 0.7
txt_text_010 = bpy.data.curves.new('Text.010', 'FONT')
txt_text_010.dimensions = '2D'
txt_text_010.body = 'Cornée'
txt_text_010.materials.append(mat_cornee)
txt_text_010.align_x = 'RIGHT'
txt_text_010.space_line = 0.7
txt_text_019 = bpy.data.curves.new('Text.019', 'FONT')
txt_text_019.dimensions = '2D'
txt_text_019.body = 'Lentille\nconvergente'
txt_text_019.materials.append(mat_cristallin)
txt_text_019.space_line = 0.75
txt_text_002 = bpy.data.curves.new('Text.002', 'FONT')
txt_text_002.dimensions = '2D'
txt_text_002.body = 'Écran'
txt_text_002.materials.append(mat_r_tine)
txt_text_002.align_x = 'CENTER'
txt_text_003 = bpy.data.curves.new('Text.003', 'FONT')
txt_text_003.dimensions = '2D'
txt_text_003.body = 'Diaphragme'
txt_text_003.materials.append(mat_iris)
txt_text_003.align_x = 'CENTER'

# ---- objects
ob_camera = bpy.data.objects.new('Camera', cam_camera)
ob_axe_optique = bpy.data.objects.new('Axe optique', me_plane_010)
ob_t_axe_optique = bpy.data.objects.new('T Axe optique', txt_text_001)
ob_axe_r_tine = bpy.data.objects.new('Axe rétine', me_plane_004)
ob_bool_pour_axe_iris = bpy.data.objects.new('Bool pour axe iris', me_cube)
ob_axe_iris = bpy.data.objects.new('Axe iris', me_plane_019)
ob_corn_e = bpy.data.objects.new('Cornée', me_circle_001)
ob_iris = bpy.data.objects.new('Iris', me_plane_011)
ob_r_tine = bpy.data.objects.new('Rétine', me_circle_004)
ob_bool_nerf = bpy.data.objects.new('Bool nerf', me_circle)
ob_cristallin = bpy.data.objects.new('Cristallin', me_circle_007)
ob_humeur_vitr_e = bpy.data.objects.new('Humeur vitrée', me_circle_002)
ob_humeur_aqueuse = bpy.data.objects.new('Humeur aqueuse', me_circle_003)
ob_t_cristallin = bpy.data.objects.new('T cristallin', txt_text_004)
ob_t_r_tine = bpy.data.objects.new('T rétine', txt_text_005)
ob_t_iris = bpy.data.objects.new('T iris', txt_text_006)
ob_f_r_tine = bpy.data.objects.new('F rétine', me_plane_017)
ob_f_vitr_e = bpy.data.objects.new('F vitrée', me_plane_006)
ob_t_vitr_e = bpy.data.objects.new('T vitrée', txt_text_007)
ob_f_iris = bpy.data.objects.new('F iris', me_plane_007)
ob_f_aqueuse = bpy.data.objects.new('F aqueuse', me_plane_008)
ob_t_aqueuse = bpy.data.objects.new('T aqueuse', txt_text_008)
ob_f_nerf = bpy.data.objects.new('F nerf', me_plane_018)
ob_t_nerf = bpy.data.objects.new('T nerf', txt_text_009)
ob_t_corn_e = bpy.data.objects.new('T cornée', txt_text_010)
ob_f_cristallin = bpy.data.objects.new('F cristallin', me_plane_020)
ob_diaphragme = bpy.data.objects.new('Diaphragme', me_plane_002)
ob_lentille_convergente = bpy.data.objects.new('Lentille convergente', me_plane_001)
ob_ecran = bpy.data.objects.new('Ecran', me_plane_014)
ob_t_lentille = bpy.data.objects.new('T lentille', txt_text_019)
ob_t__cran = bpy.data.objects.new('T écran', txt_text_002)
ob_t_diaphragme = bpy.data.objects.new('T diaphragme', txt_text_003)
ob_f_diaphragme = bpy.data.objects.new('F diaphragme', me_plane_009)
ob_f_lentille = bpy.data.objects.new('F lentille', me_plane_003)
ob_f__cran = bpy.data.objects.new('F écran', me_plane_005)
ob_f_diaphragme_001 = bpy.data.objects.new('F diaphragme.001', me_plane_022)

# ---- transforms, parenting, visibility, modifiers, constraints
ob_camera.location = (0.4937, -1.62, 10.0)
ob_camera.lock_rotations_4d = False
ob_camera.empty_display_type = 'ARROWS'
ob_camera.color = (0.0, 0.0, 0.0, 0.0)
ob_camera.display_type = 'WIRE'
ob_camera.lineart.crease_threshold = 0.0
ob_axe_optique.location = (0.0, -3.688, 0.0)
ob_axe_optique.visible_shadow = False
ob_t_axe_optique.location = (3.534, -4.052, 1.213)
ob_t_axe_optique.scale = (0.4984, 0.4984, 0.4984)
ob_t_axe_optique.visible_shadow = False
ob_t_axe_optique.display.show_shadows = False
ob_axe_r_tine.location = (2.044, -1.724, 0.6811)
ob_axe_r_tine.visible_shadow = False
ob_bool_pour_axe_iris.location = (-1.124, -3.438, -0.1078)
ob_bool_pour_axe_iris.hide_render = True
ob_axe_iris.location = (-1.564, -0.7663, 0.6811)
ob_axe_iris.visible_shadow = False
_m = ob_axe_iris.modifiers.new('Boolean', 'BOOLEAN')
_m.object = ob_bool_pour_axe_iris
ob_corn_e.location = (0.0, 0.01237, 0.6382)
ob_corn_e.visible_shadow = False
ob_corn_e.use_mesh_mirror_y = True
_m = ob_corn_e.modifiers.new('Subdivision', 'SUBSURF')
_m.levels = 2
ob_iris.location = (-1.419, 0.01237, 0.6208)
ob_iris.visible_shadow = False
_m = ob_iris.modifiers.new('Subdivision', 'SUBSURF')
_m.levels = 2
_m = ob_iris.modifiers.new('Mirror', 'MIRROR')
_m.use_axis = (False, True, False)
ob_r_tine.location = (0.0, -2.188, 0.1545)
ob_r_tine.visible_shadow = False
ob_r_tine.use_mesh_mirror_y = True
_m = ob_r_tine.modifiers.new('Boolean', 'BOOLEAN')
_m.object = ob_bool_nerf
_m = ob_r_tine.modifiers.new('Subdivision', 'SUBSURF')
_m.levels = 2
ob_bool_nerf.location = (0.0, -0.01259, 0.03893)
ob_bool_nerf.scale = (1.926, 1.926, 1.926)
ob_bool_nerf.hide_render = True
_m = ob_bool_nerf.modifiers.new('Subdivision', 'SUBSURF')
ob_cristallin.location = (-0.1799, -2.188, 0.7517)
ob_cristallin.visible_shadow = False
_m = ob_cristallin.modifiers.new('Subdivision', 'SUBSURF')
_m.levels = 2
ob_humeur_vitr_e.location = (0.0, 0.0, 0.0)
ob_humeur_vitr_e.visible_shadow = False
_m = ob_humeur_vitr_e.modifiers.new('Subdivision', 'SUBSURF')
_m.levels = 2
ob_humeur_aqueuse.location = (-1.205, 0.0, 0.0)
ob_humeur_aqueuse.visible_shadow = False
_m = ob_humeur_aqueuse.modifiers.new('Subdivision', 'SUBSURF')
_m.levels = 2
ob_t_cristallin.location = (-0.1561, -1.264, 1.193)
ob_t_cristallin.scale = (0.4984, 0.4984, 0.4984)
ob_t_cristallin.visible_shadow = False
ob_t_cristallin.display.show_shadows = False
ob_t_r_tine.location = (2.984, 1.046, 1.193)
ob_t_r_tine.scale = (0.4984, 0.4984, 0.4984)
ob_t_r_tine.visible_shadow = False
ob_t_r_tine.display.show_shadows = False
ob_t_iris.location = (-2.857, 1.819, 1.193)
ob_t_iris.scale = (0.4984, 0.4984, 0.4984)
ob_t_iris.visible_shadow = False
ob_t_iris.display.show_shadows = False
ob_f_r_tine.location = (2.158, 0.3043, 0.8295)
ob_f_r_tine.rotation_euler = (0.0, -0.0, 2.22)
ob_f_r_tine.visible_shadow = False
ob_f_vitr_e.location = (1.198, 1.075, 0.8295)
ob_f_vitr_e.rotation_euler = (0.0, -0.0, 2.22)
ob_f_vitr_e.visible_shadow = False
ob_t_vitr_e.location = (2.133, 1.879, 1.193)
ob_t_vitr_e.scale = (0.4984, 0.4984, 0.4984)
ob_t_vitr_e.visible_shadow = False
ob_t_vitr_e.display.show_shadows = False
ob_f_iris.location = (-1.746, 1.193, 0.8295)
ob_f_iris.rotation_euler = (0.0, -0.0, -2.217)
ob_f_iris.visible_shadow = False
ob_f_aqueuse.location = (-1.993, 0.01887, 0.8295)
ob_f_aqueuse.rotation_euler = (0.0, -0.0, -2.217)
ob_f_aqueuse.visible_shadow = False
ob_t_aqueuse.location = (-2.224, 0.9145, 1.193)
ob_t_aqueuse.scale = (0.4984, 0.4984, 0.4984)
ob_t_aqueuse.visible_shadow = False
ob_t_aqueuse.display.show_shadows = False
ob_f_nerf.location = (2.348, -1.698, 0.8295)
ob_f_nerf.rotation_euler = (0.0, -0.0, 2.22)
ob_f_nerf.visible_shadow = False
ob_t_nerf.location = (3.283, -0.9372, 1.193)
ob_t_nerf.scale = (0.4984, 0.4984, 0.4984)
ob_t_nerf.visible_shadow = False
ob_t_nerf.display.show_shadows = False
ob_t_corn_e.location = (-2.405, -2.362, 1.193)
ob_t_corn_e.scale = (0.4984, 0.4984, 0.4984)
ob_t_corn_e.visible_shadow = False
ob_t_corn_e.display.show_shadows = False
ob_f_cristallin.location = (-0.8644, -0.3042, 0.8394)
ob_f_cristallin.rotation_euler = (0.0, -0.0, 0.9069)
ob_f_cristallin.visible_shadow = False
ob_diaphragme.location = (-1.359, -3.688, 0.6208)
ob_diaphragme.visible_shadow = False
_m = ob_diaphragme.modifiers.new('Mirror', 'MIRROR')
_m.use_axis = (False, True, False)
ob_lentille_convergente.location = (-1.278, -3.688, 0.6208)
ob_lentille_convergente.visible_shadow = False
_m = ob_lentille_convergente.modifiers.new('Mirror', 'MIRROR')
_m.use_axis = (False, True, False)
_m.use_clip = True
ob_ecran.location = (2.107, -3.686, 0.1825)
ob_ecran.visible_shadow = False
ob_t_lentille.location = (-0.008723, -4.828, 1.193)
ob_t_lentille.scale = (0.4984, 0.4984, 0.4984)
ob_t_lentille.visible_shadow = False
ob_t_lentille.display.show_shadows = False
ob_t__cran.location = (3.89, -5.288, 1.193)
ob_t__cran.scale = (0.4984, 0.4984, 0.4984)
ob_t__cran.visible_shadow = False
ob_t__cran.display.show_shadows = False
ob_t_diaphragme.location = (-2.543, -5.35, 1.221)
ob_t_diaphragme.scale = (0.4984, 0.4984, 0.4984)
ob_t_diaphragme.visible_shadow = False
ob_t_diaphragme.display.show_shadows = False
ob_f_diaphragme.location = (-1.885, -4.734, 0.84)
ob_f_diaphragme.rotation_euler = (0.0, -0.0, -0.9076)
ob_f_diaphragme.visible_shadow = False
ob_f_lentille.location = (-0.9449, -4.221, 0.8394)
ob_f_lentille.rotation_euler = (0.0, -0.0, 0.9069)
ob_f_lentille.visible_shadow = False
ob_f__cran.location = (2.559, -4.356, 0.842)
ob_f__cran.rotation_euler = (0.0, -0.0, 0.8523)
ob_f__cran.visible_shadow = False
ob_f_diaphragme_001.location = (-1.754, -1.364, 0.84)
ob_f_diaphragme_001.rotation_euler = (0.0, -0.0, -0.9076)
ob_f_diaphragme_001.visible_shadow = False

# ---- collection membership
col_collection.objects.link(ob_camera)
col_axes.objects.link(ob_axe_optique)
col_axes.objects.link(ob_t_axe_optique)
col_axes.objects.link(ob_axe_r_tine)
col_axes.objects.link(ob_bool_pour_axe_iris)
col_axes.objects.link(ob_axe_iris)
col_oeil.objects.link(ob_corn_e)
col_oeil.objects.link(ob_iris)
col_oeil.objects.link(ob_r_tine)
col_oeil.objects.link(ob_bool_nerf)
col_oeil.objects.link(ob_cristallin)
col_oeil.objects.link(ob_humeur_vitr_e)
col_oeil.objects.link(ob_humeur_aqueuse)
col_l_gende_oeil.objects.link(ob_t_cristallin)
col_l_gende_oeil.objects.link(ob_t_r_tine)
col_l_gende_oeil.objects.link(ob_t_iris)
col_l_gende_oeil.objects.link(ob_f_r_tine)
col_l_gende_oeil.objects.link(ob_f_vitr_e)
col_l_gende_oeil.objects.link(ob_t_vitr_e)
col_l_gende_oeil.objects.link(ob_f_iris)
col_l_gende_oeil.objects.link(ob_f_aqueuse)
col_l_gende_oeil.objects.link(ob_t_aqueuse)
col_l_gende_oeil.objects.link(ob_f_nerf)
col_l_gende_oeil.objects.link(ob_t_nerf)
col_l_gende_oeil.objects.link(ob_t_corn_e)
col_l_gende_oeil.objects.link(ob_f_cristallin)
col_mod_lisation.objects.link(ob_diaphragme)
col_mod_lisation.objects.link(ob_lentille_convergente)
col_mod_lisation.objects.link(ob_ecran)
col_l_gende_model.objects.link(ob_t_lentille)
col_l_gende_model.objects.link(ob_t__cran)
col_l_gende_model.objects.link(ob_t_diaphragme)
col_l_gende_model.objects.link(ob_f_diaphragme)
col_l_gende_model.objects.link(ob_f_lentille)
col_l_gende_model.objects.link(ob_f__cran)
col_l_gende_model.objects.link(ob_f_diaphragme_001)

# ---- scene / render settings (as saved in the file)
scene.camera = ob_camera
scene.frame_start = 1; scene.frame_end = 250; scene.frame_set(0)
scene.render.engine = 'BLENDER_EEVEE_NEXT'
scene.render.image_settings.compression = 100
scene.render.resolution_x = 1080
scene.render.resolution_percentage = 75
scene.render.film_transparent = True
scene.cycles.sampling_pattern = 'TABULATED_SOBOL'
scene.cycles.use_light_tree = False
scene.view_settings.view_transform = 'Standard'
bpy.context.view_layer.update()

# ---- added for rendering (the .blend has no usable light): sun
light_auto_sun = bpy.data.lights.new('AutoSun', 'SUN')
light_auto_sun.energy = 3.0
light_auto_sun.angle = 0.0523599
ob_auto_sun = bpy.data.objects.new('AutoSun', light_auto_sun)
scene.collection.objects.link(ob_auto_sun)
ob_auto_sun.rotation_euler = (0.872665, 0.174533, 0.523599)
bpy.context.view_layer.update()
